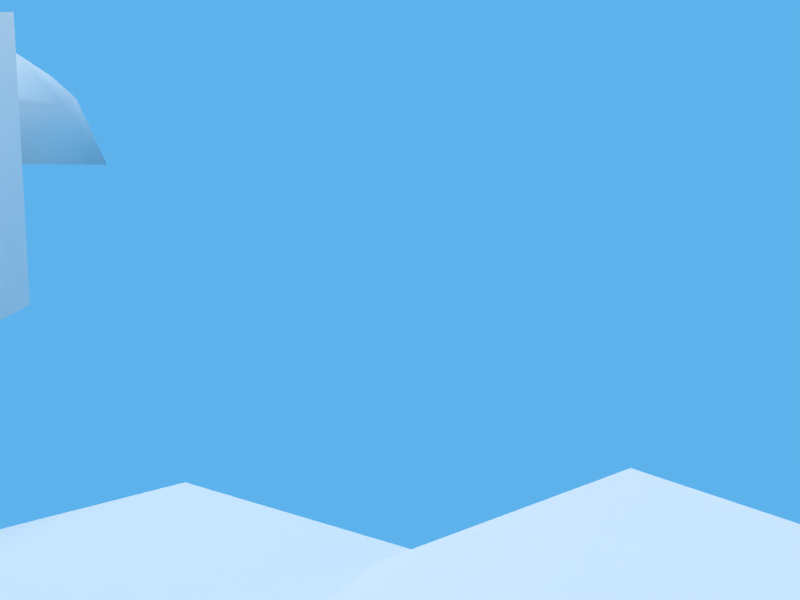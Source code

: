 # Source: wilderness.blend  (saved by Blender 2.68.0; exported with 4.5.12 LTS)
import bpy
from mathutils import Matrix  # noqa: F401  (used for matrix-valued properties, if any)

bpy.ops.wm.read_factory_settings(use_empty=True)
scene = bpy.context.scene
scene.name = 'Mockup'

# ---- collections
col_collection_1 = bpy.data.collections.new('Collection 1'); scene.collection.children.link(col_collection_1)
col_boulder0 = bpy.data.collections.new('Boulder0')  # instanced only; not linked into the scene
col_boulder1 = bpy.data.collections.new('Boulder1')  # instanced only; not linked into the scene
col_bush0 = bpy.data.collections.new('Bush0')  # instanced only; not linked into the scene
col_bush1 = bpy.data.collections.new('Bush1')  # instanced only; not linked into the scene
col_hillock0 = bpy.data.collections.new('Hillock0')  # instanced only; not linked into the scene
col_hillock1 = bpy.data.collections.new('Hillock1')  # instanced only; not linked into the scene
col_lights = bpy.data.collections.new('Lights')  # instanced only; not linked into the scene
col_monolith0 = bpy.data.collections.new('Monolith0')  # instanced only; not linked into the scene
col_monolith1 = bpy.data.collections.new('Monolith1')  # instanced only; not linked into the scene
col_mushroom0 = bpy.data.collections.new('Mushroom0')  # instanced only; not linked into the scene
col_mushroom1 = bpy.data.collections.new('Mushroom1')  # instanced only; not linked into the scene
col_tree0 = bpy.data.collections.new('Tree0')  # instanced only; not linked into the scene
col_tree1 = bpy.data.collections.new('Tree1')  # instanced only; not linked into the scene
col_tree2 = bpy.data.collections.new('Tree2')  # instanced only; not linked into the scene
col_tree3 = bpy.data.collections.new('Tree3')  # instanced only; not linked into the scene

# ---- materials (node trees are filled in below, after node groups)
mat_boulder0 = bpy.data.materials.new('Boulder0')
mat_boulder0.alpha_threshold = 0.0
mat_boulder0.use_transparent_shadow = False
mat_boulder0.roughness = 0.5
mat_boulder0.specular_intensity = 0.0
mat_boulder0.line_color = (0.0, 0.0, 0.0, 1.0)
mat_boulder1 = bpy.data.materials.new('Boulder1')
mat_boulder1.alpha_threshold = 0.0
mat_boulder1.use_transparent_shadow = False
mat_boulder1.roughness = 0.5
mat_boulder1.specular_intensity = 0.0
mat_boulder1.line_color = (0.0, 0.0, 0.0, 1.0)
mat_bush0 = bpy.data.materials.new('Bush0')
mat_bush0.alpha_threshold = 0.0
mat_bush0.use_transparent_shadow = False
mat_bush0.roughness = 0.5
mat_bush0.specular_intensity = 0.0
mat_bush0.line_color = (0.0, 0.0, 0.0, 1.0)
mat_bush1 = bpy.data.materials.new('Bush1')
mat_bush1.alpha_threshold = 0.0
mat_bush1.use_transparent_shadow = False
mat_bush1.roughness = 0.5
mat_bush1.specular_intensity = 0.0
mat_bush1.line_color = (0.0, 0.0, 0.0, 1.0)
mat_hillock0 = bpy.data.materials.new('Hillock0')
mat_hillock0.alpha_threshold = 0.0
mat_hillock0.use_transparent_shadow = False
mat_hillock0.roughness = 0.5
mat_hillock0.specular_intensity = 0.0
mat_hillock0.line_color = (0.0, 0.0, 0.0, 1.0)
mat_hillock1 = bpy.data.materials.new('Hillock1')
mat_hillock1.alpha_threshold = 0.0
mat_hillock1.use_transparent_shadow = False
mat_hillock1.roughness = 0.5
mat_hillock1.specular_intensity = 0.0
mat_hillock1.line_color = (0.0, 0.0, 0.0, 1.0)
mat_monolith0 = bpy.data.materials.new('Monolith0')
mat_monolith0.alpha_threshold = 0.0
mat_monolith0.use_transparent_shadow = False
mat_monolith0.roughness = 0.5
mat_monolith0.specular_intensity = 0.0
mat_monolith0.line_color = (0.0, 0.0, 0.0, 1.0)
mat_monolith1 = bpy.data.materials.new('Monolith1')
mat_monolith1.alpha_threshold = 0.0
mat_monolith1.use_transparent_shadow = False
mat_monolith1.roughness = 0.5
mat_monolith1.specular_intensity = 0.0
mat_monolith1.line_color = (0.0, 0.0, 0.0, 1.0)
mat_mushroom0 = bpy.data.materials.new('Mushroom0')
mat_mushroom0.alpha_threshold = 0.0
mat_mushroom0.use_transparent_shadow = False
mat_mushroom0.roughness = 0.5
mat_mushroom0.specular_intensity = 0.0
mat_mushroom0.line_color = (0.0, 0.0, 0.0, 1.0)
mat_mushroom1 = bpy.data.materials.new('Mushroom1')
mat_mushroom1.alpha_threshold = 0.0
mat_mushroom1.use_transparent_shadow = False
mat_mushroom1.roughness = 0.5
mat_mushroom1.specular_intensity = 0.0
mat_mushroom1.line_color = (0.0, 0.0, 0.0, 1.0)
mat_tree0 = bpy.data.materials.new('Tree0')
mat_tree0.alpha_threshold = 0.0
mat_tree0.use_transparent_shadow = False
mat_tree0.roughness = 0.5
mat_tree0.specular_intensity = 0.0
mat_tree0.line_color = (0.0, 0.0, 0.0, 1.0)
mat_tree1 = bpy.data.materials.new('Tree1')
mat_tree1.alpha_threshold = 0.0
mat_tree1.use_transparent_shadow = False
mat_tree1.roughness = 0.5
mat_tree1.specular_intensity = 0.0
mat_tree1.line_color = (0.0, 0.0, 0.0, 1.0)
mat_tree2 = bpy.data.materials.new('Tree2')
mat_tree2.alpha_threshold = 0.0
mat_tree2.use_transparent_shadow = False
mat_tree2.roughness = 0.5
mat_tree2.specular_intensity = 0.0
mat_tree2.line_color = (0.0, 0.0, 0.0, 1.0)
mat_tree3 = bpy.data.materials.new('Tree3')
mat_tree3.alpha_threshold = 0.0
mat_tree3.use_transparent_shadow = False
mat_tree3.roughness = 0.5
mat_tree3.specular_intensity = 0.0
mat_tree3.line_color = (0.0, 0.0, 0.0, 1.0)

# ---- material node trees

# ---- world
world_world_001 = bpy.data.worlds.new('World.001'); scene.world = world_world_001
world_world_001.color = (0.11, 0.4455, 0.8412)
world_world_001.use_sun_shadow = False
world_world_001.sun_shadow_jitter_overblur = 0.0
world_world_001.cycles.sampling_method = 'MANUAL'
world_world_001.cycles.sample_map_resolution = 256

# ---- lights
light_hemi_001 = bpy.data.lights.new('Hemi.001', 'SUN')
light_hemi_001.color = (0.1636, 0.1525, 0.01701)
light_hemi_001.transmission_factor = 0.0
light_hemi_001.angle = 1.571
light_hemi_001.energy = 0.25
light_hemi_001.shadow_buffer_clip_start = 0.5
light_hemi_001.shadow_soft_size = 1.0
light_hemi_001.shadow_cascade_max_distance = 1000.0
light_hemi_001.cycles.use_multiple_importance_sampling = False
light_hemi = bpy.data.lights.new('Hemi', 'SUN')
light_hemi.color = (0.5089, 0.7162, 1.0)
light_hemi.transmission_factor = 0.0
light_hemi.angle = 1.571
light_hemi.energy = 0.25
light_hemi.shadow_buffer_clip_start = 0.5
light_hemi.shadow_soft_size = 1.0
light_hemi.shadow_cascade_max_distance = 1000.0
light_hemi.cycles.use_multiple_importance_sampling = False
light_sun = bpy.data.lights.new('Sun', 'SUN')
light_sun.color = (1.0, 0.8785, 0.6585)
light_sun.transmission_factor = 0.0
light_sun.cutoff_distance = 60.0
light_sun.angle = 1.571
light_sun.energy = 2.0
light_sun.shadow_buffer_clip_start = 0.5
light_sun.shadow_soft_size = 1.0
light_sun.shadow_cascade_max_distance = 1000.0
light_sun.cycles.use_multiple_importance_sampling = False

# ---- meshes
me_boulder0 = bpy.data.meshes.new('Boulder0')
me_boulder0.from_pydata([(1.0, 1.0, 0.0), (1.0, -1.0, 0.0), (-1.278, -1.739, -0.04967), (-1.451, 1.066, -0.02343), (-0.04732, 2.393, 2.423), (1.101, -1.7, 1.246), (-0.8678, -1.585, 1.292), (-1.434, 0.8944, 2.711), (1.912, 1.205, 2.174), (-2.26, 1.154, 1.084), (1.117, 2.354, 1.504)], [], [(0, 1, 2), (7, 6, 5), (10, 4, 8), (1, 5, 2), (3, 2, 9), (7, 4, 9), (3, 0, 2), (7, 5, 8), (0, 10, 8), (0, 8, 1), (4, 7, 8), (5, 6, 2), (2, 6, 9), (6, 7, 9), (9, 4, 10), (3, 9, 10), (10, 0, 3), (8, 5, 1)])
me_boulder0.polygons.foreach_set('use_smooth', [True] * 18)
_uv = me_boulder0.uv_layers.new(name='UVMap')
_uv.uv.foreach_set('vector', [0.9828, 0.2408, 0.7924, 0.3597, 0.5866, 0.1865, 0.243, 0.5086, 0.5157, 0.3283, 0.6809, 0.4757, 0.3323, 0.799, 0.3056, 0.6996, 0.5071, 0.7845, 0.7924, 0.3597, 0.6809, 0.4757, 0.5866, 0.1865, 0.1907, 0.162, 0.5061, 0.1701, 0.1702, 0.315, 0.243, 0.5086, 0.3056, 0.6996, 0.01794, 0.6489, 0.8436, 0.003462, 0.9828, 0.2408, 0.5866, 0.1865, 0.243, 0.5086, 0.6809, 0.4757, 0.5071, 0.7845, 0.2823, 0.9858, 0.3323, 0.799, 0.5071, 0.7845, 0.7723, 0.8002, 0.5071, 0.7845, 0.805, 0.5781, 0.3056, 0.6996, 0.243, 0.5086, 0.5071, 0.7845, 0.6809, 0.4757, 0.5157, 0.3283, 0.5866, 0.1865, 0.5061, 0.1701, 0.5157, 0.3283, 0.1702, 0.315, 0.5157, 0.3283, 0.243, 0.5086, 0.1702, 0.315, 0.01794, 0.6489, 0.3056, 0.6996, 0.3323, 0.799, 0.02344, 0.8231, 0.01794, 0.6489, 0.3323, 0.799, 0.3323, 0.799, 0.2823, 0.9858, 0.02344, 0.8231, 0.5071, 0.7845, 0.6809, 0.4757, 0.805, 0.5781])
me_boulder0.materials.append(mat_boulder0)
me_boulder0.use_remesh_preserve_volume = False
me_boulder0.use_remesh_preserve_attributes = False
me_boulder0.use_mirror_vertex_groups = False
me_boulder0.update()
me_boulder1 = bpy.data.meshes.new('Boulder1')
me_boulder1.from_pydata([(-1.181, -1.882, -0.08321), (-1.334, 1.187, -0.08039), (1.455, 1.25, -0.2055), (1.394, -1.356, -0.03727), (-1.01, -1.088, 1.085), (-1.535, 0.6167, 1.496), (0.6854, 0.9193, 0.9387), (1.173, -0.993, 0.9163), (-1.516, -0.04354, 1.267), (-0.2834, 0.9417, 1.243), (1.206, 0.2434, 0.8699), (0.06696, -1.442, 1.104), (-0.558, 0.07057, 1.672), (0.08114, -2.589, 0.08214)], [], [(4, 8, 0), (5, 9, 1), (6, 10, 2), (3, 7, 13), (1, 2, 3), (12, 9, 5), (11, 12, 4), (7, 10, 11), (9, 12, 6), (8, 5, 1), (9, 6, 1), (6, 2, 1), (12, 10, 6), (10, 7, 3), (11, 4, 0), (7, 11, 13), (11, 0, 13), (0, 1, 3), (13, 0, 3), (8, 12, 5), (12, 8, 4), (10, 12, 11), (8, 1, 0), (10, 3, 2)])
me_boulder1.polygons.foreach_set('use_smooth', [True] * 24)
_uv = me_boulder1.uv_layers.new(name='UVMap')
_uv.uv.foreach_set('vector', [0.4002, 0.5367, 0.5177, 0.4394, 0.4232, 0.7317, 0.5593, 0.3566, 0.4325, 0.2541, 0.607, 0.1347, 0.3202, 0.1901, 0.2252, 0.2446, 0.1846, 0.05726, 0.03209, 0.4482, 0.1529, 0.3823, 0.1413, 0.6596, 0.7603, 0.4766, 0.9843, 0.7888, 0.6824, 0.9838, 0.4187, 0.3672, 0.4325, 0.2541, 0.5593, 0.3566, 0.2572, 0.4973, 0.4187, 0.3672, 0.4002, 0.5367, 0.1529, 0.3823, 0.2252, 0.2446, 0.2572, 0.4973, 0.4325, 0.2541, 0.4187, 0.3672, 0.3202, 0.1901, 0.5177, 0.4394, 0.5593, 0.3566, 0.7603, 0.4766, 0.4325, 0.2541, 0.3202, 0.1901, 0.607, 0.1347, 0.3202, 0.1901, 0.2692, 0.01547, 0.607, 0.1347, 0.4187, 0.3672, 0.2252, 0.2446, 0.3202, 0.1901, 0.2252, 0.2446, 0.1529, 0.3823, 0.01632, 0.354, 0.2572, 0.4973, 0.4002, 0.5367, 0.3318, 0.7178, 0.1529, 0.3823, 0.2572, 0.4973, 0.1413, 0.6596, 0.2572, 0.4973, 0.3318, 0.7178, 0.1413, 0.6596, 0.4232, 0.7317, 0.7603, 0.4766, 0.6824, 0.9838, 0.4396, 0.9313, 0.4232, 0.7317, 0.6824, 0.9838, 0.5177, 0.4394, 0.4187, 0.3672, 0.5593, 0.3566, 0.4187, 0.3672, 0.5177, 0.4394, 0.4002, 0.5367, 0.2252, 0.2446, 0.4187, 0.3672, 0.2572, 0.4973, 0.5177, 0.4394, 0.7603, 0.4766, 0.4232, 0.7317, 0.2252, 0.2446, 0.01632, 0.354, 0.1846, 0.05726])
me_boulder1.materials.append(mat_boulder1)
me_boulder1.use_remesh_preserve_volume = False
me_boulder1.use_remesh_preserve_attributes = False
me_boulder1.use_mirror_vertex_groups = False
me_boulder1.update()
me_bush0 = bpy.data.meshes.new('Bush0')
me_bush0.from_pydata([(-0.0324, -1.055, -0.01818), (-1.002, 0.0, -0.001561), (1.002, 0.0, -0.001561), (0.0002553, 0.9509, -0.0715), (0.0, -1.002, 2.002), (-0.9453, 0.03734, 2.032), (1.054, -0.03619, 1.93), (0.0, 1.002, 2.002), (-1.45, 0.06538, 1.244), (0.0, 1.416, 1.244), (1.474, -0.02672, 1.295), (-0.04989, -1.418, 1.331), (0.03272, 0.07257, 2.29), (-0.975, 1.062, 1.215), (0.9516, -1.086, 1.225), (-1.062, -0.9838, 1.269), (1.002, 1.002, 1.244)], [], [(13, 8, 5), (14, 10, 6), (15, 8, 1), (16, 9, 7), (9, 13, 7), (11, 14, 4), (11, 15, 0), (10, 16, 6), (2, 0, 1), (14, 6, 4), (0, 2, 14), (2, 3, 16), (2, 1, 3), (6, 12, 4), (16, 7, 6), (4, 12, 5), (4, 5, 15), (9, 3, 13), (1, 8, 13), (6, 7, 12), (11, 0, 14), (2, 10, 14), (3, 1, 13), (11, 4, 15), (5, 8, 15), (10, 2, 16), (3, 9, 16), (7, 5, 12), (13, 5, 7), (0, 15, 1)])
me_bush0.polygons.foreach_set('use_smooth', [True] * 30)
_uv = me_bush0.uv_layers.new(name='UVMap')
_uv.uv.foreach_set('vector', [0.3963, 0.5581, 0.3069, 0.6436, 0.2073, 0.5399, 0.7551, 0.1946, 0.6503, 0.2895, 0.5667, 0.2054, 0.21, 0.7332, 0.3069, 0.6436, 0.4427, 0.7839, 0.5636, 0.3849, 0.4756, 0.4713, 0.3804, 0.3769, 0.4756, 0.4713, 0.3963, 0.5581, 0.3804, 0.3769, 0.8464, 0.06785, 0.7551, 0.1946, 0.7178, 0.01459, 0.07742, 0.8274, 0.21, 0.7332, 0.2712, 0.9706, 0.6503, 0.2895, 0.5636, 0.3849, 0.5667, 0.2054, 0.7977, 0.7838, 0.6145, 0.9708, 0.4427, 0.7839, 0.7551, 0.1946, 0.5667, 0.2054, 0.7178, 0.01459, 0.9803, 0.2642, 0.7881, 0.437, 0.7551, 0.1946, 0.7881, 0.437, 0.6202, 0.6149, 0.5636, 0.3849, 0.7977, 0.7838, 0.4427, 0.7839, 0.6202, 0.6149, 0.2051, 0.1866, 0.2163, 0.3695, 0.02905, 0.3678, 0.5636, 0.3849, 0.3804, 0.3769, 0.5667, 0.2054, 0.02905, 0.3678, 0.2163, 0.3695, 0.2073, 0.5399, 0.01929, 0.6983, 0.2073, 0.5399, 0.21, 0.7332, 0.4756, 0.4713, 0.6202, 0.6149, 0.3963, 0.5581, 0.4427, 0.7839, 0.3069, 0.6436, 0.3963, 0.5581, 0.2051, 0.1866, 0.3804, 0.3769, 0.2163, 0.3695, 0.8464, 0.06785, 0.9803, 0.2642, 0.7551, 0.1946, 0.7881, 0.437, 0.6503, 0.2895, 0.7551, 0.1946, 0.6202, 0.6149, 0.4427, 0.7839, 0.3963, 0.5581, 0.07742, 0.8274, 0.01929, 0.6983, 0.21, 0.7332, 0.2073, 0.5399, 0.3069, 0.6436, 0.21, 0.7332, 0.6503, 0.2895, 0.7881, 0.437, 0.5636, 0.3849, 0.6202, 0.6149, 0.4756, 0.4713, 0.5636, 0.3849, 0.3804, 0.3769, 0.2073, 0.5399, 0.2163, 0.3695, 0.3963, 0.5581, 0.2073, 0.5399, 0.3804, 0.3769, 0.2712, 0.9706, 0.21, 0.7332, 0.4427, 0.7839])
me_bush0.materials.append(mat_bush0)
me_bush0.use_remesh_preserve_volume = False
me_bush0.use_remesh_preserve_attributes = False
me_bush0.use_mirror_vertex_groups = False
me_bush0.update()
me_bush1 = bpy.data.meshes.new('Bush1')
me_bush1.from_pydata([(4.062e-09, 0.7956, -0.1331), (-0.689, 0.3978, 0.0), (-0.689, -0.3978, -0.1331), (7.361e-08, -0.7956, 0.0), (0.689, -0.3978, -0.1331), (0.689, 0.3978, 0.0), (0.5815, 1.007, 0.814), (-0.5815, 1.007, 0.814), (-1.163, 0.0, 0.814), (-0.5815, -1.007, 0.814), (0.5815, -1.007, 0.814), (1.163, -5.96e-08, 0.814), (0.8749, 0.5051, 2.098), (-3.322e-08, 1.01, 2.098), (-0.8749, 0.5051, 2.098), (-0.8749, -0.5051, 2.098), (9.623e-08, -1.01, 2.098), (0.8749, -0.5051, 2.098), (0.4301, 2.756e-08, 3.238), (0.2151, 0.3725, 3.053), (-0.2151, 0.3725, 3.238), (-0.4301, 0.0, 3.053), (-0.2151, -0.3725, 3.238), (0.2151, -0.3725, 3.053)], [], [(2, 0, 4), (3, 2, 4), (1, 0, 2), (5, 4, 0), (11, 6, 12), (15, 14, 8), (16, 15, 9), (13, 12, 6), (9, 8, 2), (5, 0, 6), (8, 7, 1), (11, 10, 4), (7, 6, 0), (10, 9, 3), (23, 22, 16), (20, 19, 13), (17, 12, 18), (21, 20, 14), (14, 13, 7), (17, 16, 10), (20, 22, 18), (21, 22, 20), (19, 20, 18), (23, 18, 22), (19, 18, 12), (22, 21, 15), (17, 11, 12), (9, 15, 8), (10, 16, 9), (7, 13, 6), (3, 9, 2), (11, 5, 6), (2, 8, 1), (5, 11, 4), (1, 7, 0), (4, 10, 3), (17, 23, 16), (14, 20, 13), (23, 17, 18), (15, 21, 14), (8, 14, 7), (11, 17, 10), (13, 19, 12), (16, 22, 15)])
me_bush1.polygons.foreach_set('use_smooth', [True] * 44)
_uv = me_bush1.uv_layers.new(name='UVMap')
_uv.uv.foreach_set('vector', [0.6775, 0.2174, 0.4245, 0.2437, 0.5283, 0.01144, 0.6656, 0.069, 0.6775, 0.2174, 0.5283, 0.01144, 0.5578, 0.293, 0.4245, 0.2437, 0.6775, 0.2174, 0.4057, 0.09597, 0.5283, 0.01144, 0.4245, 0.2437, 0.2093, 0.4569, 0.3654, 0.4228, 0.3432, 0.6046, 0.7003, 0.5422, 0.5841, 0.5409, 0.6351, 0.3928, 0.8341, 0.5685, 0.7003, 0.5422, 0.7792, 0.3815, 0.4624, 0.5609, 0.3432, 0.6046, 0.3654, 0.4228, 0.7792, 0.3815, 0.6351, 0.3928, 0.6775, 0.2174, 0.2657, 0.2878, 0.4245, 0.2437, 0.3654, 0.4228, 0.6351, 0.3928, 0.5032, 0.4055, 0.5578, 0.293, 0.2093, 0.4569, 0.01298, 0.4956, 0.1036, 0.2906, 0.5032, 0.4055, 0.3654, 0.4228, 0.4245, 0.2437, 0.9748, 0.3766, 0.7792, 0.3815, 0.8415, 0.2207, 0.7924, 0.762, 0.7034, 0.7539, 0.8341, 0.5685, 0.5541, 0.7166, 0.483, 0.7375, 0.4624, 0.5609, 0.1973, 0.6954, 0.3432, 0.6046, 0.4301, 0.8085, 0.6278, 0.7109, 0.5541, 0.7166, 0.5841, 0.5409, 0.5841, 0.5409, 0.4624, 0.5609, 0.5032, 0.4055, 0.987, 0.6459, 0.8341, 0.5685, 0.9748, 0.3766, 0.5541, 0.7166, 0.6456, 0.8008, 0.4984, 0.828, 0.6278, 0.7109, 0.6456, 0.8008, 0.5541, 0.7166, 0.483, 0.7375, 0.5541, 0.7166, 0.4984, 0.828, 0.5823, 0.8704, 0.4984, 0.828, 0.6456, 0.8008, 0.483, 0.7375, 0.4301, 0.8085, 0.3432, 0.6046, 0.7034, 0.7539, 0.6278, 0.7109, 0.7003, 0.5422, 0.1973, 0.6954, 0.2093, 0.4569, 0.3432, 0.6046, 0.7792, 0.3815, 0.7003, 0.5422, 0.6351, 0.3928, 0.9748, 0.3766, 0.8341, 0.5685, 0.7792, 0.3815, 0.5032, 0.4055, 0.4624, 0.5609, 0.3654, 0.4228, 0.8415, 0.2207, 0.7792, 0.3815, 0.6775, 0.2174, 0.2093, 0.4569, 0.2657, 0.2878, 0.3654, 0.4228, 0.6775, 0.2174, 0.6351, 0.3928, 0.5578, 0.293, 0.2657, 0.2878, 0.2093, 0.4569, 0.1036, 0.2906, 0.5578, 0.293, 0.5032, 0.4055, 0.4245, 0.2437, 0.987, 0.1499, 0.9748, 0.3766, 0.8415, 0.2207, 0.987, 0.6459, 0.7924, 0.762, 0.8341, 0.5685, 0.5841, 0.5409, 0.5541, 0.7166, 0.4624, 0.5609, 0.3549, 0.8608, 0.1973, 0.6954, 0.4301, 0.8085, 0.7003, 0.5422, 0.6278, 0.7109, 0.5841, 0.5409, 0.6351, 0.3928, 0.5841, 0.5409, 0.5032, 0.4055, 0.2093, 0.4569, 0.1973, 0.6954, 0.01298, 0.4956, 0.4624, 0.5609, 0.483, 0.7375, 0.3432, 0.6046, 0.8341, 0.5685, 0.7034, 0.7539, 0.7003, 0.5422])
me_bush1.materials.append(mat_bush1)
me_bush1.use_remesh_preserve_volume = False
me_bush1.use_remesh_preserve_attributes = False
me_bush1.use_mirror_vertex_groups = False
me_bush1.update()
me_hillock0 = bpy.data.meshes.new('Hillock0')
me_hillock0.from_pydata([(-5.748, 6.121, -0.3444), (5.961, 6.395, 0.1734), (-6.198, -6.384, -0.3587), (6.135, -6.501, -0.1652), (-0.193, 7.791, -0.1088), (0.007472, -7.722, -0.4071), (7.603, 0.00261, -0.01965), (-8.252, 0.00556, -0.1169), (-4.111, 0.0378, 2.96), (0.2146, 3.957, 4.095), (0.09916, -3.786, 3.682), (3.963, 0.07714, 3.682)], [], [(9, 1, 4), (11, 9, 10), (5, 3, 10), (0, 9, 4), (2, 5, 10), (11, 6, 1), (9, 11, 1), (3, 6, 11), (10, 3, 11), (7, 8, 0), (8, 9, 0), (7, 2, 8), (2, 10, 8), (9, 8, 10)])
me_hillock0.polygons.foreach_set('use_smooth', [True] * 14)
_uv = me_hillock0.uv_layers.new(name='UVMap')
_uv.uv.foreach_set('vector', [0.5711, 0.6965, 0.9693, 0.7755, 0.6353, 0.988, 0.7039, 0.4532, 0.5711, 0.6965, 0.4487, 0.3218, 0.3576, 0.03138, 0.7506, 0.01204, 0.4487, 0.3218, 0.2702, 0.9864, 0.5711, 0.6965, 0.6353, 0.988, 0.01776, 0.2406, 0.3576, 0.03138, 0.4487, 0.3218, 0.7039, 0.4532, 0.9693, 0.3654, 0.9693, 0.7755, 0.5711, 0.6965, 0.7039, 0.4532, 0.9693, 0.7755, 0.7506, 0.01204, 0.9693, 0.3654, 0.7039, 0.4532, 0.4487, 0.3218, 0.7506, 0.01204, 0.7039, 0.4532, 0.01182, 0.6619, 0.2823, 0.5807, 0.2702, 0.9864, 0.2823, 0.5807, 0.5711, 0.6965, 0.2702, 0.9864, 0.01182, 0.6619, 0.01776, 0.2406, 0.2823, 0.5807, 0.01776, 0.2406, 0.4487, 0.3218, 0.2823, 0.5807, 0.5711, 0.6965, 0.2823, 0.5807, 0.4487, 0.3218])
me_hillock0.materials.append(mat_hillock0)
me_hillock0.use_remesh_preserve_volume = False
me_hillock0.use_remesh_preserve_attributes = False
me_hillock0.use_mirror_vertex_groups = False
me_hillock0.update()
me_hillock1 = bpy.data.meshes.new('Hillock1')
me_hillock1.from_pydata([(-4.158, 4.112, -0.07674), (3.76, 4.127, 0.01153), (-4.213, -4.15, -0.2536), (3.917, -4.231, -0.1431), (-0.5527, 5.285, 0.01238), (-0.4676, -5.467, -0.2347), (5.142, 0.2748, -0.2025), (-5.671, 0.01176, -0.2857), (-5.2, 0.12, 2.647), (-3.199, 4.205, 3.03), (-2.239, -5.152, 2.534), (1.368, -0.1047, 2.02)], [], [(9, 1, 4), (11, 9, 10), (5, 3, 10), (0, 9, 4), (2, 5, 10), (11, 6, 1), (9, 11, 1), (3, 6, 11), (10, 3, 11), (7, 8, 0), (8, 9, 0), (7, 2, 8), (2, 10, 8), (9, 8, 10)])
me_hillock1.polygons.foreach_set('use_smooth', [True] * 14)
_uv = me_hillock1.uv_layers.new(name='UVMap')
_uv.uv.foreach_set('vector', [0.2195, 0.6332, 0.6663, 0.9856, 0.2728, 0.8939, 0.6206, 0.5232, 0.2195, 0.6332, 0.4601, 0.147, 0.6047, 0.01442, 0.9616, 0.2112, 0.4601, 0.147, 0.01407, 0.6669, 0.2195, 0.6332, 0.2728, 0.8939, 0.2709, 0.01959, 0.6047, 0.01442, 0.4601, 0.147, 0.6206, 0.5232, 0.9616, 0.6857, 0.6663, 0.9856, 0.2195, 0.6332, 0.6206, 0.5232, 0.6663, 0.9856, 0.9616, 0.2112, 0.9616, 0.6857, 0.6206, 0.5232, 0.4601, 0.147, 0.9616, 0.2112, 0.6206, 0.5232, 0.03044, 0.2994, 0.1742, 0.367, 0.01407, 0.6669, 0.1742, 0.367, 0.2195, 0.6332, 0.01407, 0.6669, 0.03044, 0.2994, 0.2709, 0.01959, 0.1742, 0.367, 0.2709, 0.01959, 0.4601, 0.147, 0.1742, 0.367, 0.2195, 0.6332, 0.1742, 0.367, 0.4601, 0.147])
me_hillock1.materials.append(mat_hillock1)
me_hillock1.use_remesh_preserve_volume = False
me_hillock1.use_remesh_preserve_attributes = False
me_hillock1.use_mirror_vertex_groups = False
me_hillock1.update()
me_monolith0 = bpy.data.meshes.new('Monolith0')
me_monolith0.from_pydata([(-0.9763, -0.9014, -0.1405), (-0.5536, 0.8624, -0.03479), (0.9784, 0.8621, -0.4067), (0.9911, -0.9753, -0.2007), (-0.3067, -0.381, 3.241), (-0.4408, 0.9252, 3.261), (1.159, 0.9103, 3.126), (0.8693, -0.4326, 3.241), (-0.4081, -0.7295, 1.816), (1.198, -0.8502, 0.8775), (1.117, 1.019, 0.4331), (-0.6716, 0.7521, 2.684)], [], [(8, 1, 0), (10, 11, 6), (2, 9, 3), (3, 8, 0), (0, 1, 3), (7, 6, 5), (8, 11, 1), (4, 5, 11), (8, 4, 11), (1, 10, 2), (1, 11, 10), (2, 10, 9), (7, 9, 6), (9, 10, 6), (7, 4, 8), (9, 7, 8), (3, 9, 8), (1, 2, 3), (4, 7, 5), (11, 5, 6)])
me_monolith0.polygons.foreach_set('use_smooth', [True] * 20)
_uv = me_monolith0.uv_layers.new(name='UVMap')
_uv.uv.foreach_set('vector', [0.7426, 0.8909, 0.7609, 0.5414, 0.9657, 0.7015, 0.541, 0.4528, 0.5106, 0.8251, 0.2777, 0.6943, 0.6181, 0.3639, 0.3444, 0.3249, 0.421, 0.2062, 0.421, 0.2062, 0.1095, 0.2879, 0.2205, 0.04523, 0.5937, 0.0, 0.7493, 0.1933, 0.421, 0.2062, 0.1349, 0.5589, 0.2777, 0.6943, 0.08885, 0.8244, 0.7426, 0.8909, 0.5106, 0.8251, 0.7609, 0.5414, 0.5618, 1.0, 0.4314, 0.867, 0.5106, 0.8251, 0.7426, 0.8909, 0.5618, 1.0, 0.5106, 0.8251, 0.7609, 0.5414, 0.541, 0.4528, 0.6181, 0.3639, 0.7609, 0.5414, 0.5106, 0.8251, 0.541, 0.4528, 0.6181, 0.3639, 0.541, 0.4528, 0.3444, 0.3249, 0.1349, 0.5589, 0.3444, 0.3249, 0.2777, 0.6943, 0.3444, 0.3249, 0.541, 0.4528, 0.2777, 0.6943, 0.1349, 0.5589, 0.0, 0.4631, 0.1095, 0.2879, 0.3444, 0.3249, 0.1349, 0.5589, 0.1095, 0.2879, 0.421, 0.2062, 0.3444, 0.3249, 0.1095, 0.2879, 0.7493, 0.1933, 0.6181, 0.3639, 0.421, 0.2062, 0.0, 0.6592, 0.1349, 0.5589, 0.08885, 0.8244, 0.5106, 0.8251, 0.4314, 0.867, 0.2777, 0.6943])
me_monolith0.materials.append(mat_monolith0)
me_monolith0.use_remesh_preserve_volume = False
me_monolith0.use_remesh_preserve_attributes = False
me_monolith0.use_mirror_vertex_groups = False
me_monolith0.update()
me_monolith1 = bpy.data.meshes.new('Monolith1')
me_monolith1.from_pydata([(-0.9699, -0.8341, -0.5519), (-0.4856, 0.884, -0.2282), (1.603, 0.9229, -0.3356), (1.035, -0.9548, -0.2975), (-0.4468, -0.3744, 4.451), (0.05786, 0.6004, 4.443), (1.711, 0.6162, 4.272), (1.023, -0.3999, 4.429), (-1.182, -0.8649, 2.306), (0.9561, -0.8502, 2.046), (1.681, 1.055, 0.9393), (-0.01435, 0.6109, 2.821)], [], [(8, 1, 0), (10, 11, 6), (2, 9, 3), (3, 8, 0), (0, 1, 3), (7, 6, 5), (8, 11, 1), (4, 5, 11), (8, 4, 11), (1, 10, 2), (1, 11, 10), (2, 10, 9), (7, 9, 6), (9, 10, 6), (7, 4, 8), (9, 7, 8), (3, 9, 8), (1, 2, 3), (4, 7, 5), (11, 5, 6)])
me_monolith1.polygons.foreach_set('use_smooth', [True] * 20)
_uv = me_monolith1.uv_layers.new(name='UVMap')
_uv.uv.foreach_set('vector', [0.8695, 0.2255, 0.4929, 0.1838, 0.6097, 0.0, 0.4749, 0.4658, 0.7664, 0.4372, 0.7696, 0.7104, 0.3496, 0.3897, 0.4436, 0.7207, 0.2198, 0.5766, 0.2198, 0.5766, 0.3495, 0.951, 0.07644, 0.7622, 0.0, 0.494, 0.1174, 0.3194, 0.2198, 0.5766, 0.7002, 0.8425, 0.7696, 0.7104, 0.8614, 0.8887, 0.8695, 0.2255, 0.7664, 0.4372, 0.4929, 0.1838, 1.0, 0.4724, 0.9118, 0.5697, 0.7664, 0.4372, 0.8695, 0.2255, 1.0, 0.4724, 0.7664, 0.4372, 0.4929, 0.1838, 0.4749, 0.4658, 0.3496, 0.3897, 0.4929, 0.1838, 0.7664, 0.4372, 0.4749, 0.4658, 0.3496, 0.3897, 0.4749, 0.4658, 0.4436, 0.7207, 0.7002, 0.8425, 0.4436, 0.7207, 0.7696, 0.7104, 0.4436, 0.7207, 0.4749, 0.4658, 0.7696, 0.7104, 0.7002, 0.8425, 0.6206, 0.9976, 0.3495, 0.951, 0.4436, 0.7207, 0.7002, 0.8425, 0.3495, 0.951, 0.2198, 0.5766, 0.4436, 0.7207, 0.3495, 0.951, 0.1174, 0.3194, 0.3496, 0.3897, 0.2198, 0.5766, 0.7862, 0.9976, 0.7002, 0.8425, 0.8614, 0.8887, 0.7664, 0.4372, 0.9118, 0.5697, 0.7696, 0.7104])
me_monolith1.materials.append(mat_monolith1)
me_monolith1.use_remesh_preserve_volume = False
me_monolith1.use_remesh_preserve_attributes = False
me_monolith1.use_mirror_vertex_groups = False
me_monolith1.update()
me_mushroom0 = bpy.data.meshes.new('Mushroom0')
me_mushroom0.from_pydata([(-0.02419, -0.7975, -0.1605), (-0.8481, 0.0195, -0.03935), (0.7226, -0.01155, -0.05678), (0.0139, 0.795, -0.02193), (0.5509, -0.5391, 0.9649), (-0.5231, -0.5391, 1.059), (0.5509, 0.5391, 0.9649), (-0.4562, 0.5193, 1.059), (0.001981, -1.516, 0.9814), (-1.48, 0.03067, 1.246), (1.521, 0.002919, 0.9814), (0.007819, 1.516, 1.17), (1.12, -1.062, 1.604), (-0.9267, -1.062, 1.93), (1.12, 1.062, 1.604), (-0.9064, 1.074, 1.892), (0.005745, -0.1355, 2.059)], [], [(2, 0, 1), (8, 9, 5), (4, 5, 0), (2, 3, 6), (3, 1, 7), (0, 2, 4), (8, 10, 12), (6, 7, 11), (7, 5, 9), (4, 6, 10), (12, 13, 8), (15, 14, 11), (13, 15, 9), (3, 2, 1), (4, 8, 5), (5, 1, 0), (3, 7, 6), (1, 5, 7), (2, 6, 4), (10, 14, 12), (10, 6, 11), (11, 7, 9), (8, 4, 10), (13, 9, 8), (14, 10, 11), (12, 16, 13), (15, 11, 9), (15, 13, 16), (12, 14, 16), (14, 15, 16)])
me_mushroom0.polygons.foreach_set('use_smooth', [True] * 30)
_uv = me_mushroom0.uv_layers.new(name='UVMap')
_uv.uv.foreach_set('vector', [0.5704, 0.6149, 0.7182, 0.6069, 0.7218, 0.7654, 0.2673, 0.6055, 0.3699, 0.4248, 0.3544, 0.539, 0.8827, 0.5464, 0.8792, 0.6929, 0.7182, 0.6069, 0.7491, 0.4621, 0.7637, 0.3169, 0.8961, 0.4005, 0.7379, 0.9222, 0.7218, 0.7654, 0.8787, 0.837, 0.7182, 0.6069, 0.7491, 0.4621, 0.8827, 0.5464, 0.2673, 0.6055, 0.3367, 0.8064, 0.1746, 0.754, 0.6266, 0.546, 0.489, 0.462, 0.6361, 0.3652, 0.489, 0.462, 0.3544, 0.539, 0.3699, 0.4248, 0.3428, 0.6893, 0.4593, 0.8004, 0.3367, 0.8064, 0.1746, 0.754, 0.1823, 0.4409, 0.2673, 0.6055, 0.4442, 0.2781, 0.7829, 0.2067, 0.6361, 0.3652, 0.1823, 0.4409, 0.4442, 0.2781, 0.3699, 0.4248, 0.5643, 0.7608, 0.5704, 0.6149, 0.7218, 0.7654, 0.3428, 0.6893, 0.2673, 0.6055, 0.3544, 0.539, 0.8792, 0.6929, 0.7218, 0.7654, 0.7182, 0.6069, 0.7379, 0.9222, 0.8787, 0.837, 0.8856, 0.9743, 0.7218, 0.7654, 0.8792, 0.6929, 0.8787, 0.837, 0.7491, 0.4621, 0.8961, 0.4005, 0.8827, 0.5464, 0.3367, 0.8064, 0.3897, 0.954, 0.1746, 0.754, 0.3367, 0.8064, 0.4593, 0.8004, 0.6021, 0.9114, 0.6361, 0.3652, 0.489, 0.462, 0.3699, 0.4248, 0.2673, 0.6055, 0.3428, 0.6893, 0.3367, 0.8064, 0.1823, 0.4409, 0.3699, 0.4248, 0.2673, 0.6055, 0.3897, 0.954, 0.3367, 0.8064, 0.6021, 0.9114, 0.02488, 0.1859, 0.2284, 0.2584, 0.1823, 0.4409, 0.4442, 0.2781, 0.6361, 0.3652, 0.3699, 0.4248, 0.4442, 0.2781, 0.1823, 0.4409, 0.2284, 0.2584, 0.02488, 0.1859, 0.2879, 0.02462, 0.2284, 0.2584, 0.2879, 0.02462, 0.4442, 0.2781, 0.2284, 0.2584])
me_mushroom0.materials.append(mat_mushroom0)
me_mushroom0.use_remesh_preserve_volume = False
me_mushroom0.use_remesh_preserve_attributes = False
me_mushroom0.use_mirror_vertex_groups = False
me_mushroom0.update()
me_mushroom1 = bpy.data.meshes.new('Mushroom1')
me_mushroom1.from_pydata([(-0.5433, 0.533, -0.1621), (0.542, 0.5375, -0.04879), (-0.5175, -0.4809, -0.0651), (0.4849, -0.5457, -0.0325), (-0.4494, 0.001078, 1.811), (-0.0234, 0.4271, 1.864), (-0.02175, -0.4266, 1.811), (0.3699, -0.01925, 1.864), (-0.795, 0.8031, 1.807), (0.7958, 0.7689, 2.003), (-0.795, -0.7927, 1.807), (0.7947, -0.7927, 1.947), (-1.031, -0.02342, 2.518), (-0.07074, 0.9365, 2.734), (-0.03423, -1.02, 2.518), (0.9217, -0.07494, 2.709), (-0.1007, 0.06451, 3.218)], [], [(2, 0, 1), (8, 9, 5), (4, 5, 0), (2, 3, 6), (3, 1, 7), (0, 2, 4), (8, 10, 12), (6, 7, 11), (7, 5, 9), (4, 6, 10), (12, 13, 8), (15, 14, 11), (13, 15, 9), (3, 2, 1), (4, 8, 5), (5, 1, 0), (3, 7, 6), (1, 5, 7), (2, 6, 4), (10, 14, 12), (10, 6, 11), (11, 7, 9), (8, 4, 10), (13, 9, 8), (14, 10, 11), (12, 16, 13), (15, 11, 9), (15, 13, 16), (12, 14, 16), (14, 15, 16)])
me_mushroom1.polygons.foreach_set('use_smooth', [True] * 30)
_uv = me_mushroom1.uv_layers.new(name='UVMap')
_uv.uv.foreach_set('vector', [0.382, 0.6416, 0.2575, 0.5583, 0.3508, 0.4278, 0.6186, 0.3326, 0.6497, 0.5432, 0.5722, 0.4157, 0.189, 0.851, 0.104, 0.8251, 0.2575, 0.5583, 0.382, 0.6416, 0.4931, 0.739, 0.2627, 0.9007, 0.4931, 0.739, 0.5898, 0.8657, 0.3139, 0.9666, 0.2575, 0.5583, 0.382, 0.6416, 0.189, 0.851, 0.6186, 0.3326, 0.4914, 0.2434, 0.6296, 0.1749, 0.4291, 0.3149, 0.3564, 0.3731, 0.3349, 0.2727, 0.5084, 0.4912, 0.5722, 0.4157, 0.6497, 0.5432, 0.524, 0.3322, 0.4291, 0.3149, 0.4914, 0.2434, 0.6296, 0.1749, 0.7711, 0.3696, 0.6186, 0.3326, 0.1972, 0.2549, 0.3887, 0.1379, 0.3349, 0.2727, 0.7711, 0.3696, 0.8383, 0.6229, 0.6497, 0.5432, 0.4755, 0.5272, 0.382, 0.6416, 0.3508, 0.4278, 0.524, 0.3322, 0.6186, 0.3326, 0.5722, 0.4157, 0.104, 0.8251, 0.0994, 0.5315, 0.2575, 0.5583, 0.4931, 0.739, 0.3139, 0.9666, 0.2627, 0.9007, 0.0994, 0.5315, 0.104, 0.8251, 0.01729, 0.8137, 0.382, 0.6416, 0.2627, 0.9007, 0.189, 0.851, 0.4914, 0.2434, 0.3887, 0.1379, 0.6296, 0.1749, 0.4914, 0.2434, 0.4291, 0.3149, 0.3349, 0.2727, 0.3349, 0.2727, 0.3564, 0.3731, 0.2247, 0.4509, 0.6186, 0.3326, 0.524, 0.3322, 0.4914, 0.2434, 0.7711, 0.3696, 0.6497, 0.5432, 0.6186, 0.3326, 0.3887, 0.1379, 0.4914, 0.2434, 0.3349, 0.2727, 0.6296, 0.1749, 0.7997, 0.2199, 0.7711, 0.3696, 0.1972, 0.2549, 0.3349, 0.2727, 0.2247, 0.4509, 0.9727, 0.2302, 0.7711, 0.3696, 0.7997, 0.2199, 0.6296, 0.1749, 0.8345, 0.0293, 0.7997, 0.2199, 0.8345, 0.0293, 0.9727, 0.2302, 0.7997, 0.2199])
me_mushroom1.materials.append(mat_mushroom1)
me_mushroom1.use_remesh_preserve_volume = False
me_mushroom1.use_remesh_preserve_attributes = False
me_mushroom1.use_mirror_vertex_groups = False
me_mushroom1.update()
me_tree0 = bpy.data.meshes.new('Tree0')
me_tree0.from_pydata([(-1.733, -1.66, -0.6241), (-1.6, 1.274, -0.2281), (1.512, 1.542, -0.5952), (1.863, -1.048, -0.3576), (-0.6505, -0.9539, 2.135), (-0.4489, 0.9811, 2.112), (0.7879, 0.5821, 1.394), (0.6351, -0.7, 1.704), (-1.227, 0.1036, 2.004), (-0.8252, -0.9769, 1.067), (-0.1099, -1.076, 0.08464), (0.9834, -0.6196, 0.7242), (0.8726, -0.1873, 0.02876), (0.0, 1.0, 0.0), (-1.209, -0.06598, 0.03831), (-0.5681, 0.9874, 0.978)], [], [(4, 8, 9), (5, 6, 15), (6, 7, 11), (11, 10, 3), (12, 13, 2), (6, 5, 8), (14, 8, 15), (14, 0, 9), (8, 14, 9), (6, 2, 13), (2, 6, 12), (6, 11, 12), (11, 3, 12), (10, 9, 0), (11, 9, 10), (7, 4, 9), (11, 7, 9), (10, 12, 3), (10, 13, 12), (0, 14, 10), (7, 6, 8), (4, 7, 8), (13, 10, 14), (1, 13, 14), (13, 1, 15), (6, 13, 15), (15, 1, 14), (8, 5, 15)])
me_tree0.polygons.foreach_set('use_smooth', [True] * 28)
_uv = me_tree0.uv_layers.new(name='UVMap')
_uv.uv.foreach_set('vector', [0.6037, 0.7205, 0.4958, 0.6867, 0.6283, 0.5919, 0.4029, 0.7444, 0.2488, 0.7687, 0.3453, 0.6213, 0.2488, 0.7687, 0.2795, 0.9084, 0.168, 0.8947, 0.833, 0.6816, 0.776, 0.5536, 0.974, 0.6252, 0.4413, 0.1452, 0.3273, 0.269, 0.2229, 0.1035, 0.4494, 0.8883, 0.4029, 0.7444, 0.4958, 0.6867, 0.4834, 0.4262, 0.4958, 0.6867, 0.3453, 0.6213, 0.4834, 0.4262, 0.7187, 0.3549, 0.6283, 0.5919, 0.4958, 0.6867, 0.4834, 0.4262, 0.6283, 0.5919, 0.2488, 0.7687, 0.03289, 0.642, 0.2112, 0.5945, 0.03289, 0.642, 0.2488, 0.7687, 0.09643, 0.8418, 0.2488, 0.7687, 0.168, 0.8947, 0.09643, 0.8418, 0.168, 0.8947, 0.03289, 0.9747, 0.09643, 0.8418, 0.776, 0.5536, 0.6283, 0.5919, 0.7187, 0.3549, 0.833, 0.6816, 0.6283, 0.5919, 0.776, 0.5536, 0.7472, 0.7455, 0.6037, 0.7205, 0.6283, 0.5919, 0.833, 0.6816, 0.7472, 0.7455, 0.6283, 0.5919, 0.5626, 0.236, 0.4413, 0.1452, 0.5183, 0.009322, 0.5626, 0.236, 0.3273, 0.269, 0.4413, 0.1452, 0.7187, 0.3549, 0.4834, 0.4262, 0.5626, 0.236, 0.587, 0.8603, 0.4494, 0.8883, 0.4958, 0.6867, 0.6037, 0.7205, 0.587, 0.8603, 0.4958, 0.6867, 0.3273, 0.269, 0.5626, 0.236, 0.4834, 0.4262, 0.2865, 0.4349, 0.3273, 0.269, 0.4834, 0.4262, 0.2112, 0.5945, 0.2865, 0.4349, 0.3453, 0.6213, 0.2488, 0.7687, 0.2112, 0.5945, 0.3453, 0.6213, 0.3453, 0.6213, 0.2865, 0.4349, 0.4834, 0.4262, 0.4958, 0.6867, 0.4029, 0.7444, 0.3453, 0.6213])
me_tree0.materials.append(mat_tree0)
me_tree0.use_remesh_preserve_volume = False
me_tree0.use_remesh_preserve_attributes = False
me_tree0.use_mirror_vertex_groups = False
me_tree0.update()
me_tree1 = bpy.data.meshes.new('Tree1')
me_tree1.from_pydata([(-1.661, -1.589, -0.5705), (-1.829, 1.661, -0.4514), (1.878, 1.735, -0.3659), (1.857, -1.553, -0.1984), (-0.7775, -1.086, 1.504), (-0.9244, 0.6953, 1.333), (0.7234, 0.5309, 1.294), (0.6525, -0.9473, 1.875), (0.0, -1.0, 0.0), (-1.0, 0.0, 0.0), (-0.2852, 1.35, 1.28e-07), (1.0, 0.0, 0.0), (-1.076, -1.044, 3.491), (-1.192, 0.0002651, 3.088), (0.2165, 0.2711, 2.817), (-0.0143, -1.323, 3.762), (-0.6056, -0.7591, 5.804), (-0.4479, -0.05021, 5.829), (1.307, 0.2906, 2.591), (0.2021, -0.5198, 5.68), (-0.1087, -0.9687, 4.374), (0.1343, -0.391, 4.408), (0.1093, -0.6439, 3.751), (1.448, -1.377, 5.125), (1.534, -1.114, 5.176), (1.65, -1.234, 4.907), (-0.7165, -0.3688, 5.222), (-0.3832, -0.8707, 5.046), (-0.6658, -0.5164, 4.536), (-1.652, -1.32, 5.89), (-1.474, -1.586, 5.824), (-1.721, -1.509, 5.564), (-0.1004, -0.03756, 3.507), (-0.6983, -0.1118, 3.331), (-0.2808, 0.1137, 2.81), (-0.464, 2.178, 4.164), (-0.7817, 2.138, 4.098), (-0.6026, 2.324, 3.838), (-0.1093, -0.2621, 5.466), (-0.6018, -0.2267, 5.313), (-0.2579, 0.01786, 4.989), (-0.4088, 0.7417, 6.889), (-0.6705, 0.7466, 6.826), (-0.5229, 0.9966, 6.743)], [], [(5, 1, 9), (6, 2, 10), (7, 3, 11), (4, 0, 8), (0, 9, 8), (15, 12, 4), (16, 17, 13), (14, 15, 7), (12, 13, 4), (13, 14, 5), (5, 14, 6), (18, 14, 7), (19, 16, 15), (4, 5, 9), (0, 4, 9), (5, 6, 10), (1, 5, 10), (6, 7, 11), (2, 6, 11), (7, 4, 8), (3, 7, 8), (9, 1, 10), (11, 10, 2), (3, 8, 11), (8, 9, 10), (11, 8, 10), (7, 15, 4), (12, 16, 13), (6, 18, 7), (13, 5, 4), (14, 18, 6), (16, 19, 17), (13, 17, 14), (19, 15, 14), (16, 12, 15), (17, 19, 14), (23, 25, 24), (23, 24, 21, 20), (25, 23, 20, 22), (22, 21, 24, 25), (29, 31, 30), (29, 30, 27, 26), (31, 29, 26, 28), (28, 27, 30, 31), (35, 37, 36), (35, 36, 33, 32), (37, 35, 32, 34), (34, 33, 36, 37), (41, 43, 42), (41, 42, 39, 38), (43, 41, 38, 40), (40, 39, 42, 43)])
me_tree1.polygons.foreach_set('use_smooth', [True] * 52)
_uv = me_tree1.uv_layers.new(name='UVMap')
_uv.uv.foreach_set('vector', [0.4297, 0.4885, 0.22, 0.4674, 0.3541, 0.3236, 0.4159, 0.6493, 0.2537, 0.7427, 0.2935, 0.5701, 0.7312, 0.3183, 0.7201, 0.1037, 0.8377, 0.166, 0.5808, 0.3553, 0.4648, 0.1719, 0.6047, 0.1948, 0.4648, 0.1719, 0.3541, 0.3236, 0.3277, 0.1748, 0.7591, 0.4857, 0.6826, 0.5147, 0.5808, 0.3553, 0.7977, 0.6462, 0.7639, 0.6901, 0.604, 0.5467, 0.8549, 0.386, 0.7591, 0.4857, 0.7312, 0.3183, 0.6826, 0.5147, 0.604, 0.5467, 0.5808, 0.3553, 0.604, 0.5467, 0.5387, 0.6359, 0.4297, 0.4885, 0.4297, 0.4885, 0.5387, 0.6359, 0.4159, 0.6493, 0.8287, 0.3301, 0.8549, 0.386, 0.7312, 0.3183, 0.8537, 0.6103, 0.7977, 0.6462, 0.7591, 0.4857, 0.5808, 0.3553, 0.4297, 0.4885, 0.3541, 0.3236, 0.4648, 0.1719, 0.5808, 0.3553, 0.3541, 0.3236, 0.4297, 0.4885, 0.4159, 0.6493, 0.2935, 0.5701, 0.22, 0.4674, 0.4297, 0.4885, 0.2935, 0.5701, 0.8643, 0.2708, 0.7312, 0.3183, 0.8377, 0.166, 0.9855, 0.1397, 0.8643, 0.2708, 0.8377, 0.166, 0.7312, 0.3183, 0.5808, 0.3553, 0.6047, 0.1948, 0.7201, 0.1037, 0.7312, 0.3183, 0.6047, 0.1948, 0.3541, 0.3236, 0.22, 0.4674, 0.1931, 0.3564, 0.1927, 0.1784, 0.1931, 0.3564, 0.01446, 0.241, 0.2353, 0.01351, 0.3277, 0.1748, 0.1927, 0.1784, 0.3277, 0.1748, 0.3541, 0.3236, 0.1931, 0.3564, 0.1927, 0.1784, 0.3277, 0.1748, 0.1931, 0.3564, 0.7312, 0.3183, 0.7591, 0.4857, 0.5808, 0.3553, 0.6826, 0.5147, 0.7977, 0.6462, 0.604, 0.5467, 0.8643, 0.2708, 0.8287, 0.3301, 0.7312, 0.3183, 0.604, 0.5467, 0.4297, 0.4885, 0.5808, 0.3553, 0.8549, 0.386, 0.8287, 0.3301, 0.8643, 0.2708, 0.7977, 0.6462, 0.8243, 0.7055, 0.7639, 0.6901, 0.604, 0.5467, 0.7639, 0.6901, 0.5387, 0.6359, 0.8537, 0.6103, 0.7591, 0.4857, 0.8549, 0.386, 0.7977, 0.6462, 0.6826, 0.5147, 0.7591, 0.4857, 0.7639, 0.6901, 0.7332, 0.7427, 0.5387, 0.6359, 0.413, 0.819, 0.4389, 0.8314, 0.4142, 0.8434, 0.413, 0.819, 0.4142, 0.8434, 0.263, 0.8605, 0.2593, 0.8061, 0.4198, 0.7912, 0.413, 0.819, 0.2593, 0.8061, 0.2518, 0.7427, 0.2518, 0.9206, 0.263, 0.8605, 0.4142, 0.8434, 0.4193, 0.8704, 0.539, 0.8876, 0.5232, 0.9168, 0.5106, 0.8875, 0.539, 0.8876, 0.5106, 0.8875, 0.4965, 0.7564, 0.5509, 0.7586, 0.5719, 0.8922, 0.539, 0.8876, 0.5509, 0.7586, 0.6098, 0.7427, 0.4389, 0.7427, 0.4965, 0.7564, 0.5106, 0.8875, 0.4791, 0.8916, 0.2261, 0.8403, 0.2518, 0.8614, 0.2207, 0.8682, 0.2261, 0.8403, 0.2207, 0.8682, 0.01446, 0.8592, 0.026, 0.806, 0.2375, 0.8091, 0.2261, 0.8403, 0.026, 0.806, 0.03467, 0.7427, 0.01446, 0.9204, 0.01446, 0.8592, 0.2207, 0.8682, 0.2269, 0.8994, 0.7774, 0.7996, 0.8004, 0.8144, 0.7756, 0.8229, 0.7774, 0.7996, 0.7756, 0.8229, 0.6198, 0.8349, 0.6242, 0.7903, 0.783, 0.7728, 0.7774, 0.7996, 0.6242, 0.7903, 0.6098, 0.7427, 0.6098, 0.88, 0.6198, 0.8349, 0.7756, 0.8229, 0.7827, 0.8482])
me_tree1.materials.append(mat_tree1)
me_tree1.use_remesh_preserve_volume = False
me_tree1.use_remesh_preserve_attributes = False
me_tree1.use_mirror_vertex_groups = False
me_tree1.update()
me_tree2 = bpy.data.meshes.new('Tree2')
me_tree2.from_pydata([(-1.167, -1.493, -0.2372), (-1.258, 1.491, -0.3339), (1.273, 1.272, -0.3283), (1.683, -1.342, -0.3217), (-0.04845, -0.6772, 2.966), (-0.4573, 0.5655, 2.515), (0.9321, 0.6518, 2.522), (0.6127, -0.5933, 2.996), (-0.6272, -2.98e-08, 2.51), (-0.8131, 0.7542, 1.358), (-1.0, 0.0, 0.0), (-0.8131, -0.7542, 1.358), (0.275, 0.7851, 2.53), (0.6932, 0.7542, 1.281), (-0.1821, 1.008, -0.1396), (0.7842, 0.02236, 3.037), (0.6932, -0.7542, 1.281), (1.0, 0.0, 0.0), (0.0, -1.0, 0.0), (-1.012, -3.952e-08, 1.368), (-0.05998, 0.953, 1.319), (-0.05998, -0.953, 1.319), (0.0, 0.0, 0.0), (0.3368, 0.3621, 3.216), (1.359, 1.378, 4.381), (0.7841, 1.343, 4.424), (1.271, 0.9289, 4.366), (0.9227, 1.017, 4.524), (0.5845, 2.631, 4.357), (-1.096, 1.245, 4.073), (-0.3949, 0.09171, 3.337), (-1.357, -1.321, 3.992), (-1.226, 0.7962, 4.208), (-1.232, 0.269, 4.27), (-0.661, 0.8247, 4.377), (-0.6385, 0.4356, 4.502), (-0.1529, -0.6215, 4.536), (0.4314, -0.9441, 4.487), (-0.04654, -1.155, 4.539), (0.268, -0.5584, 4.617), (1.288, -1.468, 4.597), (1.868, 2.914, 5.729), (-1.856, 3.081, 5.695), (-1.613, -2.701, 5.351), (2.109, -2.552, 6.128), (0.643, 2.62, 7.448), (-2.176, 2.106, 7.133), (-1.41, -2.011, 6.977), (1.147, -1.892, 7.743), (-3.262, 0.2672, 5.528), (-2.789, 0.2074, 7.439), (3.411, 0.4427, 5.754), (2.417, 0.5895, 4.107), (2.643, 0.3725, 7.124), (-0.2314, 0.155, 8.226)], [], [(9, 1, 19), (20, 13, 14), (21, 11, 18), (22, 14, 17), (10, 0, 19), (4, 8, 11), (8, 5, 9), (9, 20, 14), (5, 12, 20), (12, 6, 13), (4, 21, 16), (16, 21, 18), (18, 22, 17), (0, 10, 18), (10, 1, 14), (48, 53, 54), (12, 23, 25), (39, 23, 36), (25, 24, 12), (15, 6, 26), (23, 15, 26), (31, 40, 43), (16, 3, 17), (37, 7, 15), (28, 41, 52), (49, 42, 29), (35, 33, 30), (32, 5, 33), (23, 35, 30), (13, 2, 14), (50, 46, 49), (0, 11, 19), (28, 29, 42), (12, 34, 23), (11, 0, 18), (14, 2, 17), (43, 44, 47), (8, 19, 11), (19, 8, 9), (1, 9, 14), (9, 5, 20), (20, 12, 13), (1, 10, 19), (4, 7, 37), (39, 37, 15), (3, 16, 18), (4, 11, 21), (3, 18, 17), (10, 22, 18), (22, 10, 14), (38, 36, 30), (23, 27, 25), (23, 30, 36), (24, 6, 12), (6, 24, 26), (27, 23, 26), (40, 29, 52), (8, 30, 5), (7, 4, 16), (34, 35, 23), (7, 16, 15), (5, 32, 12), (6, 15, 13), (17, 2, 13), (30, 8, 4), (5, 30, 33), (16, 13, 15), (32, 34, 12), (13, 16, 17), (38, 4, 37), (4, 38, 30), (23, 39, 15), (47, 48, 54), (41, 42, 45), (51, 41, 53), (43, 49, 31), (47, 50, 49), (51, 44, 52), (44, 51, 53), (53, 45, 54), (45, 46, 54), (40, 44, 43), (44, 40, 52), (46, 42, 49), (41, 28, 42), (44, 48, 47), (40, 31, 29), (29, 28, 52), (50, 47, 54), (46, 50, 54), (42, 46, 45), (41, 45, 53), (43, 47, 49), (49, 29, 31), (48, 44, 53), (41, 51, 52)])
me_tree2.polygons.foreach_set('use_smooth', [True] * 96)
_uv = me_tree2.uv_layers.new(name='UVMap')
_uv.uv.foreach_set('vector', [0.3802, 0.7449, 0.355, 0.635, 0.4268, 0.7467, 0.3336, 0.7626, 0.2833, 0.786, 0.3072, 0.6788, 0.1829, 0.9104, 0.1706, 0.9536, 0.1091, 0.8884, 0.1341, 0.688, 0.1692, 0.6477, 0.1726, 0.7466, 0.4381, 0.668, 0.5234, 0.666, 0.4268, 0.7467, 0.464, 0.852, 0.4235, 0.8141, 0.4708, 0.7534, 0.4235, 0.8141, 0.3914, 0.8165, 0.3802, 0.7449, 0.3802, 0.7449, 0.3336, 0.7626, 0.3072, 0.6788, 0.3914, 0.8165, 0.3538, 0.8361, 0.3336, 0.7626, 0.3538, 0.8361, 0.3261, 0.858, 0.2833, 0.786, 0.2693, 0.9536, 0.1829, 0.9104, 0.2002, 0.8595, 0.2002, 0.8595, 0.1829, 0.9104, 0.1091, 0.8884, 0.0885, 0.7123, 0.1341, 0.688, 0.1726, 0.7466, 0.03721, 0.6749, 0.1058, 0.6448, 0.0885, 0.7123, 0.1058, 0.6448, 0.1582, 0.5907, 0.1692, 0.6477, 0.6806, 0.2924, 0.8125, 0.3771, 0.6298, 0.386, 0.9409, 0.6815, 0.9712, 0.7194, 0.9203, 0.8021, 0.551, 0.9193, 0.5055, 0.8295, 0.5737, 0.9067, 0.9203, 0.8021, 0.8856, 0.8031, 0.9409, 0.6815, 0.8515, 0.6883, 0.9007, 0.6815, 0.8623, 0.7886, 0.8196, 0.7035, 0.8515, 0.6883, 0.8623, 0.7886, 0.6275, 0.01708, 0.7653, 0.1268, 0.5553, 0.1212, 0.2002, 0.8595, 0.08991, 0.7999, 0.1726, 0.7466, 0.6358, 0.9109, 0.6475, 0.8191, 0.6859, 0.8167, 0.7588, 0.6541, 0.7673, 0.5485, 0.9289, 0.583, 0.4201, 0.3965, 0.4048, 0.5852, 0.2677, 0.4576, 0.8529, 0.8364, 0.857, 0.8757, 0.7825, 0.8603, 0.8558, 0.9075, 0.7434, 0.9019, 0.857, 0.8757, 0.7573, 0.8203, 0.8529, 0.8364, 0.7825, 0.8603, 0.2833, 0.786, 0.2313, 0.683, 0.3072, 0.6788, 0.5107, 0.3989, 0.5176, 0.5214, 0.4201, 0.3965, 0.5234, 0.666, 0.4708, 0.7534, 0.4268, 0.7467, 0.7588, 0.6541, 0.6763, 0.7744, 0.5722, 0.6396, 0.7257, 0.9442, 0.85, 0.9425, 0.7607, 0.9778, 0.1706, 0.9536, 0.07043, 0.9492, 0.1091, 0.8884, 0.1692, 0.6477, 0.2313, 0.683, 0.1726, 0.7466, 0.5553, 0.1212, 0.7265, 0.2261, 0.5355, 0.2448, 0.4235, 0.8141, 0.4268, 0.7467, 0.4708, 0.7534, 0.4268, 0.7467, 0.4235, 0.8141, 0.3802, 0.7449, 0.355, 0.635, 0.3802, 0.7449, 0.3072, 0.6788, 0.3802, 0.7449, 0.3914, 0.8165, 0.3336, 0.7626, 0.3336, 0.7626, 0.3538, 0.8361, 0.2833, 0.786, 0.355, 0.635, 0.4381, 0.668, 0.4268, 0.7467, 0.6075, 0.818, 0.6475, 0.8191, 0.6358, 0.9109, 0.6607, 0.9193, 0.6358, 0.9109, 0.6859, 0.8167, 0.08991, 0.7999, 0.2002, 0.8595, 0.1091, 0.8884, 0.2693, 0.9536, 0.1706, 0.9536, 0.1829, 0.9104, 0.08991, 0.7999, 0.0885, 0.7123, 0.1726, 0.7466, 0.1058, 0.6448, 0.1341, 0.688, 0.0885, 0.7123, 0.1341, 0.688, 0.1058, 0.6448, 0.1692, 0.6477, 0.6048, 0.9167, 0.5737, 0.9067, 0.5526, 0.8244, 0.9712, 0.7194, 0.9413, 0.8091, 0.9203, 0.8021, 0.5055, 0.8295, 0.5526, 0.8244, 0.5737, 0.9067, 0.8856, 0.8031, 0.9007, 0.6815, 0.9409, 0.6815, 0.9007, 0.6815, 0.8856, 0.8031, 0.8623, 0.7886, 0.8399, 0.7959, 0.8196, 0.7035, 0.8623, 0.7886, 0.1079, 0.2515, 0.2677, 0.4576, 0.01929, 0.3981, 0.7314, 0.8686, 0.7825, 0.8603, 0.7434, 0.9019, 0.289, 0.9246, 0.2693, 0.9536, 0.2002, 0.8595, 0.85, 0.9425, 0.857, 0.966, 0.7607, 0.9778, 0.289, 0.9246, 0.2002, 0.8595, 0.3133, 0.9014, 0.7434, 0.9019, 0.8558, 0.9075, 0.7257, 0.9442, 0.3261, 0.858, 0.3133, 0.9014, 0.2833, 0.786, 0.1726, 0.7466, 0.2313, 0.683, 0.2833, 0.786, 0.5526, 0.8244, 0.5662, 0.7744, 0.6075, 0.818, 0.7434, 0.9019, 0.7825, 0.8603, 0.857, 0.8757, 0.2002, 0.8595, 0.2833, 0.786, 0.3133, 0.9014, 0.8558, 0.9075, 0.85, 0.9425, 0.7257, 0.9442, 0.2833, 0.786, 0.2002, 0.8595, 0.1726, 0.7466, 0.6048, 0.9167, 0.6075, 0.818, 0.6358, 0.9109, 0.6075, 0.818, 0.6048, 0.9167, 0.5526, 0.8244, 0.716, 0.8352, 0.6607, 0.9193, 0.6859, 0.8167, 0.5355, 0.2448, 0.6806, 0.2924, 0.6298, 0.386, 0.7673, 0.5485, 0.5722, 0.6396, 0.6835, 0.4948, 0.9031, 0.4469, 0.7673, 0.5485, 0.8125, 0.3771, 0.4163, 0.1965, 0.4201, 0.3965, 0.3005, 0.2761, 0.5355, 0.2448, 0.5107, 0.3989, 0.4201, 0.3965, 0.8969, 0.2957, 0.7265, 0.2261, 0.9289, 0.1531, 0.7265, 0.2261, 0.8969, 0.2957, 0.8125, 0.3771, 0.8125, 0.3771, 0.6835, 0.4948, 0.6298, 0.386, 0.6835, 0.4948, 0.5176, 0.5214, 0.6298, 0.386, 0.7653, 0.1268, 0.7265, 0.2261, 0.5553, 0.1212, 0.7265, 0.2261, 0.7653, 0.1268, 0.9289, 0.1531, 0.5176, 0.5214, 0.4048, 0.5852, 0.4201, 0.3965, 0.7673, 0.5485, 0.7588, 0.6541, 0.5722, 0.6396, 0.7265, 0.2261, 0.6806, 0.2924, 0.5355, 0.2448, 0.1079, 0.2515, 0.3005, 0.2761, 0.2677, 0.4576, 0.2677, 0.4576, 0.1422, 0.552, 0.01929, 0.3981, 0.5107, 0.3989, 0.5355, 0.2448, 0.6298, 0.386, 0.5176, 0.5214, 0.5107, 0.3989, 0.6298, 0.386, 0.5722, 0.6396, 0.5176, 0.5214, 0.6835, 0.4948, 0.7673, 0.5485, 0.6835, 0.4948, 0.8125, 0.3771, 0.4163, 0.1965, 0.5355, 0.2448, 0.4201, 0.3965, 0.4201, 0.3965, 0.2677, 0.4576, 0.3005, 0.2761, 0.6806, 0.2924, 0.7265, 0.2261, 0.8125, 0.3771, 0.7673, 0.5485, 0.9031, 0.4469, 0.9289, 0.583])
me_tree2.materials.append(mat_tree2)
me_tree2.use_remesh_preserve_volume = False
me_tree2.use_remesh_preserve_attributes = False
me_tree2.use_mirror_vertex_groups = False
me_tree2.update()
me_tree3 = bpy.data.meshes.new('Tree3')
me_tree3.from_pydata([(0.0004581, 0.7279, 0.0), (-0.8417, 0.6637, -0.5929), (-0.7359, -0.4553, -0.04961), (0.03998, -1.211, -0.6107), (0.6376, -0.3757, 0.0), (0.8757, 0.4257, -0.5859), (-0.6053, 0.2628, 1.309), (0.03027, -0.5342, 1.258), (0.4904, 0.2628, 1.258), (-0.07555, 2.135, 1.841), (-2.018, 1.142, 2.22), (-1.722, -1.063, 1.9), (-0.03853, -2.255, 1.682), (1.775, -1.079, 1.722), (2.043, 1.142, 1.83), (0.7477, 1.641, 3.928), (-1.059, 1.277, 3.979), (-1.729, -0.1012, 4.135), (-0.7426, -1.447, 3.947), (0.8579, -1.356, 3.715), (1.473, 0.1424, 3.944), (-0.05767, 1.093, 5.42), (-1.147, 0.6422, 5.792), (-1.013, -0.5552, 5.531), (0.0009102, -1.297, 5.665), (0.8846, -0.5394, 5.266), (0.7813, 0.6688, 5.595), (-0.0625, 0.3856, 6.622), (-0.2919, 0.1194, 6.841), (-0.3755, -0.2923, 6.639), (-0.01415, -0.3529, 6.862), (0.2876, -0.1781, 6.627), (0.2266, 0.1901, 6.752), (0.01584, -0.0078, -0.1673)], [], [(2, 3, 7), (6, 8, 0), (10, 6, 11), (9, 6, 10), (9, 14, 8), (16, 9, 10), (18, 12, 19), (17, 11, 18), (9, 15, 14), (16, 10, 17), (19, 13, 20), (24, 23, 18), (15, 21, 26), (23, 22, 17), (26, 25, 20), (15, 16, 21), (18, 19, 24), (31, 24, 25), (22, 27, 21), (29, 22, 23), (23, 24, 29), (26, 21, 27), (33, 2, 1), (26, 31, 25), (29, 24, 30), (3, 2, 33), (28, 22, 29), (30, 24, 31), (16, 22, 21), (19, 25, 24), (20, 25, 19), (20, 15, 26), (18, 23, 17), (15, 20, 14), (11, 12, 18), (10, 11, 17), (13, 14, 20), (15, 9, 16), (14, 13, 8), (2, 6, 1), (7, 6, 2), (6, 9, 8), (11, 6, 7), (28, 27, 22), (8, 5, 0), (22, 16, 17), (32, 26, 27), (8, 4, 5), (32, 31, 26), (30, 28, 29), (32, 30, 31), (28, 32, 27), (28, 30, 32), (33, 4, 3), (6, 0, 1), (5, 33, 0), (33, 5, 4), (33, 1, 0), (8, 7, 4), (12, 11, 7), (7, 13, 12), (8, 13, 7), (4, 7, 3), (12, 13, 19)])
me_tree3.polygons.foreach_set('use_smooth', [True] * 64)
_uv = me_tree3.uv_layers.new(name='UVMap')
_uv.uv.foreach_set('vector', [0.09964, 0.8477, 0.1512, 0.7749, 0.219, 0.9103, 0.394, 0.9142, 0.299, 0.893, 0.3627, 0.7834, 0.7785, 0.8351, 0.5103, 0.8085, 0.6289, 0.6505, 0.2848, 0.388, 0.1552, 0.56, 0.07097, 0.3029, 0.2848, 0.388, 0.4013, 0.4416, 0.309, 0.6074, 0.2941, 0.1328, 0.2848, 0.388, 0.07097, 0.3029, 0.6755, 0.501, 0.5524, 0.5659, 0.578, 0.4487, 0.8071, 0.5634, 0.6289, 0.6505, 0.6755, 0.501, 0.2848, 0.388, 0.4173, 0.2982, 0.4013, 0.4416, 0.9704, 0.6413, 0.7785, 0.8351, 0.8071, 0.5634, 0.578, 0.4487, 0.4774, 0.5074, 0.5081, 0.3734, 0.6965, 0.366, 0.7937, 0.4053, 0.6755, 0.501, 0.4173, 0.2982, 0.512, 0.1713, 0.5648, 0.2443, 0.7937, 0.4053, 0.9391, 0.384, 0.8071, 0.5634, 0.5648, 0.2443, 0.6127, 0.334, 0.5081, 0.3734, 0.4173, 0.2982, 0.2941, 0.1328, 0.512, 0.1713, 0.6755, 0.501, 0.578, 0.4487, 0.6965, 0.366, 0.7083, 0.2244, 0.6965, 0.366, 0.6127, 0.334, 0.5365, 0.02172, 0.6669, 0.1458, 0.512, 0.1713, 0.7913, 0.2659, 0.9391, 0.384, 0.7937, 0.4053, 0.7937, 0.4053, 0.6965, 0.366, 0.7913, 0.2659, 0.5648, 0.2443, 0.512, 0.1713, 0.6669, 0.1458, 0.2225, 0.7147, 0.1437, 0.6864, 0.218, 0.634, 0.5648, 0.2443, 0.7083, 0.2244, 0.6127, 0.334, 0.7913, 0.2659, 0.6965, 0.366, 0.7582, 0.2249, 0.1512, 0.7749, 0.1437, 0.6864, 0.2225, 0.7147, 0.8315, 0.2233, 0.9391, 0.384, 0.7913, 0.2659, 0.7582, 0.2249, 0.6965, 0.366, 0.7083, 0.2244, 0.2941, 0.1328, 0.5365, 0.02172, 0.512, 0.1713, 0.578, 0.4487, 0.6127, 0.334, 0.6965, 0.366, 0.5081, 0.3734, 0.6127, 0.334, 0.578, 0.4487, 0.5081, 0.3734, 0.4173, 0.2982, 0.5648, 0.2443, 0.6755, 0.501, 0.7937, 0.4053, 0.8071, 0.5634, 0.4173, 0.2982, 0.5081, 0.3734, 0.4013, 0.4416, 0.6289, 0.6505, 0.5524, 0.5659, 0.6755, 0.501, 0.7785, 0.8351, 0.6289, 0.6505, 0.8071, 0.5634, 0.4774, 0.5074, 0.4013, 0.4416, 0.5081, 0.3734, 0.4173, 0.2982, 0.2848, 0.388, 0.2941, 0.1328, 0.4013, 0.4416, 0.4774, 0.5074, 0.309, 0.6074, 0.09964, 0.8477, 0.1539, 0.9734, 0.02353, 0.8967, 0.219, 0.9103, 0.1539, 0.9734, 0.09964, 0.8477, 0.1552, 0.56, 0.2848, 0.388, 0.309, 0.6074, 0.6289, 0.6505, 0.5103, 0.8085, 0.4196, 0.6905, 0.7064, 0.1111, 0.6669, 0.1458, 0.5365, 0.02172, 0.299, 0.893, 0.2913, 0.747, 0.3627, 0.7834, 0.9391, 0.384, 0.9704, 0.6413, 0.8071, 0.5634, 0.6975, 0.1797, 0.5648, 0.2443, 0.6669, 0.1458, 0.299, 0.893, 0.2321, 0.7853, 0.2913, 0.747, 0.6975, 0.1797, 0.7083, 0.2244, 0.5648, 0.2443, 0.7582, 0.2249, 0.8315, 0.2233, 0.7913, 0.2659, 0.6975, 0.1797, 0.7582, 0.2249, 0.7083, 0.2244, 0.7064, 0.1111, 0.6975, 0.1797, 0.6669, 0.1458, 0.7598, 0.1562, 0.7582, 0.2249, 0.6975, 0.1797, 0.2225, 0.7147, 0.2321, 0.7853, 0.1512, 0.7749, 0.394, 0.9142, 0.3627, 0.7834, 0.4291, 0.7671, 0.2913, 0.747, 0.2225, 0.7147, 0.2767, 0.6675, 0.2225, 0.7147, 0.2913, 0.747, 0.2321, 0.7853, 0.2225, 0.7147, 0.218, 0.634, 0.2767, 0.6675, 0.299, 0.893, 0.219, 0.9103, 0.2321, 0.7853, 0.5524, 0.5659, 0.6289, 0.6505, 0.4196, 0.6905, 0.4196, 0.6905, 0.4774, 0.5074, 0.5524, 0.5659, 0.309, 0.6074, 0.4774, 0.5074, 0.4196, 0.6905, 0.2321, 0.7853, 0.219, 0.9103, 0.1512, 0.7749, 0.5524, 0.5659, 0.4774, 0.5074, 0.578, 0.4487])
me_tree3.materials.append(mat_tree3)
me_tree3.use_remesh_preserve_volume = False
me_tree3.use_remesh_preserve_attributes = False
me_tree3.use_mirror_vertex_groups = False
me_tree3.update()

# ---- objects
ob_boulder0_002 = bpy.data.objects.new('Boulder0.002', None)
ob_boulder0_001 = bpy.data.objects.new('Boulder0.001', None)
ob_boulder1_003 = bpy.data.objects.new('Boulder1.003', None)
ob_boulder1_002 = bpy.data.objects.new('Boulder1.002', None)
ob_boulder1_001 = bpy.data.objects.new('Boulder1.001', None)
ob_bush0_003 = bpy.data.objects.new('Bush0.003', None)
ob_bush0_002 = bpy.data.objects.new('Bush0.002', None)
ob_bush0_001 = bpy.data.objects.new('Bush0.001', None)
ob_bush1_002 = bpy.data.objects.new('Bush1.002', None)
ob_bush1_001 = bpy.data.objects.new('Bush1.001', None)
ob_hillock0_004 = bpy.data.objects.new('Hillock0.004', None)
ob_hillock0_003 = bpy.data.objects.new('Hillock0.003', None)
ob_hillock0_002 = bpy.data.objects.new('Hillock0.002', None)
ob_hillock0_001 = bpy.data.objects.new('Hillock0.001', None)
ob_hillock0_005 = bpy.data.objects.new('Hillock0.005', None)
ob_hillock1_004 = bpy.data.objects.new('Hillock1.004', None)
ob_hillock1_003 = bpy.data.objects.new('Hillock1.003', None)
ob_hillock1_002 = bpy.data.objects.new('Hillock1.002', None)
ob_hillock1_001 = bpy.data.objects.new('Hillock1.001', None)
ob_hillock1_005 = bpy.data.objects.new('Hillock1.005', None)
ob_lights = bpy.data.objects.new('Lights', None)
ob_monolith0_001 = bpy.data.objects.new('Monolith0.001', None)
ob_monolith1_005 = bpy.data.objects.new('Monolith1.005', None)
ob_monolith1_004 = bpy.data.objects.new('Monolith1.004', None)
ob_monolith1_003 = bpy.data.objects.new('Monolith1.003', None)
ob_monolith1_002 = bpy.data.objects.new('Monolith1.002', None)
ob_monolith1_001 = bpy.data.objects.new('Monolith1.001', None)
ob_mushroom0_002 = bpy.data.objects.new('Mushroom0.002', None)
ob_mushroom0_001 = bpy.data.objects.new('Mushroom0.001', None)
ob_mushroom0 = bpy.data.objects.new('Mushroom0', None)
ob_mushroom1_002 = bpy.data.objects.new('Mushroom1.002', None)
ob_mushroom1_001 = bpy.data.objects.new('Mushroom1.001', None)
ob_mushroom1 = bpy.data.objects.new('Mushroom1', None)
ob_tree0_002 = bpy.data.objects.new('Tree0.002', None)
ob_tree0_001 = bpy.data.objects.new('Tree0.001', None)
ob_tree1_002 = bpy.data.objects.new('Tree1.002', None)
ob_tree1_001 = bpy.data.objects.new('Tree1.001', None)
ob_tree2_003 = bpy.data.objects.new('Tree2.003', None)
ob_tree2_002 = bpy.data.objects.new('Tree2.002', None)
ob_tree2_001 = bpy.data.objects.new('Tree2.001', None)
ob_tree3_003 = bpy.data.objects.new('Tree3.003', None)
ob_tree3_002 = bpy.data.objects.new('Tree3.002', None)
ob_tree3_001 = bpy.data.objects.new('Tree3.001', None)
ob_boulder0 = bpy.data.objects.new('Boulder0', me_boulder0)
ob_boulder1 = bpy.data.objects.new('Boulder1', me_boulder1)
ob_bush0 = bpy.data.objects.new('Bush0', me_bush0)
ob_bush1 = bpy.data.objects.new('Bush1', me_bush1)
ob_hillock0 = bpy.data.objects.new('Hillock0', me_hillock0)
ob_hillock1 = bpy.data.objects.new('Hillock1', me_hillock1)
ob_hemi_001 = bpy.data.objects.new('Hemi.001', light_hemi_001)
ob_hemi = bpy.data.objects.new('Hemi', light_hemi)
ob_sun = bpy.data.objects.new('Sun', light_sun)
ob_monolith0 = bpy.data.objects.new('Monolith0', me_monolith0)
ob_monolith1 = bpy.data.objects.new('Monolith1', me_monolith1)
ob_plane = bpy.data.objects.new('Plane', me_mushroom0)
ob_plane_001 = bpy.data.objects.new('Plane.001', me_mushroom1)
ob_tree0 = bpy.data.objects.new('Tree0', me_tree0)
ob_tree1 = bpy.data.objects.new('Tree1', me_tree1)
ob_tree2 = bpy.data.objects.new('Tree2', me_tree2)
ob_tree3 = bpy.data.objects.new('Tree3', me_tree3)

# ---- transforms, parenting, visibility, modifiers, constraints
ob_boulder0_002.location = (10.69, -6.277, 3.322)
ob_boulder0_002.rotation_euler = (-0.1543, -0.476, -2.386)
ob_boulder0_002.scale = (0.9444, 0.9444, 1.132)
ob_boulder0_002.empty_image_offset = (0.0, 0.0)
ob_boulder0_002.show_instancer_for_render = False
ob_boulder0_002.instance_type = 'COLLECTION'
ob_boulder0_002.lineart.crease_threshold = 0.0
ob_boulder0_001.location = (5.259, -7.094, -1.631)
ob_boulder0_001.rotation_euler = (-0.2318, -0.3934, -0.08212)
ob_boulder0_001.scale = (1.287, 1.287, 1.614)
ob_boulder0_001.empty_image_offset = (0.0, 0.0)
ob_boulder0_001.show_instancer_for_render = False
ob_boulder0_001.instance_type = 'COLLECTION'
ob_boulder0_001.lineart.crease_threshold = 0.0
ob_boulder1_003.location = (-15.4, -12.11, -8.209)
ob_boulder1_003.rotation_euler = (-0.3612, -0.3047, 0.287)
ob_boulder1_003.scale = (1.433, 1.433, 1.433)
ob_boulder1_003.empty_image_offset = (0.0, 0.0)
ob_boulder1_003.show_instancer_for_render = False
ob_boulder1_003.instance_type = 'COLLECTION'
ob_boulder1_003.lineart.crease_threshold = 0.0
ob_boulder1_002.location = (6.981, -9.626, -1.366)
ob_boulder1_002.rotation_euler = (0.05594, -0.4314, 0.1541)
ob_boulder1_002.scale = (1.178, 1.178, 1.178)
ob_boulder1_002.empty_image_offset = (0.0, 0.0)
ob_boulder1_002.show_instancer_for_render = False
ob_boulder1_002.instance_type = 'COLLECTION'
ob_boulder1_002.lineart.crease_threshold = 0.0
ob_boulder1_001.location = (-8.292, 6.186, -2.924)
ob_boulder1_001.rotation_euler = (-0.1978, -0.05004, 0.04547)
ob_boulder1_001.scale = (1.181, 1.181, 1.598)
ob_boulder1_001.empty_image_offset = (0.0, 0.0)
ob_boulder1_001.show_instancer_for_render = False
ob_boulder1_001.instance_type = 'COLLECTION'
ob_boulder1_001.lineart.crease_threshold = 0.0
ob_bush0_003.location = (13.39, -36.52, -6.395)
ob_bush0_003.scale = (1.099, 1.099, 1.099)
ob_bush0_003.empty_image_offset = (0.0, 0.0)
ob_bush0_003.show_instancer_for_render = False
ob_bush0_003.instance_type = 'COLLECTION'
ob_bush0_003.lineart.crease_threshold = 0.0
ob_bush0_002.location = (-13.75, -6.908, -6.066)
ob_bush0_002.rotation_euler = (0.2913, -0.0484, -0.601)
ob_bush0_002.scale = (1.191, 1.191, 1.191)
ob_bush0_002.empty_image_offset = (0.0, 0.0)
ob_bush0_002.show_instancer_for_render = False
ob_bush0_002.instance_type = 'COLLECTION'
ob_bush0_002.lineart.crease_threshold = 0.0
ob_bush0_001.location = (-16.05, -8.722, -7.998)
ob_bush0_001.empty_image_offset = (0.0, 0.0)
ob_bush0_001.show_instancer_for_render = False
ob_bush0_001.instance_type = 'COLLECTION'
ob_bush0_001.lineart.crease_threshold = 0.0
ob_bush1_002.location = (15.52, -42.95, -8.146)
ob_bush1_002.rotation_euler = (0.2245, -0.09984, -0.1057)
ob_bush1_002.scale = (1.135, 1.135, 1.135)
ob_bush1_002.empty_image_offset = (0.0, 0.0)
ob_bush1_002.show_instancer_for_render = False
ob_bush1_002.instance_type = 'COLLECTION'
ob_bush1_002.lineart.crease_threshold = 0.0
ob_bush1_001.location = (22.45, -40.53, -6.955)
ob_bush1_001.rotation_euler = (0.2138, 0.0001419, -0.06009)
ob_bush1_001.scale = (1.256, 1.256, 1.256)
ob_bush1_001.empty_image_offset = (0.0, 0.0)
ob_bush1_001.show_instancer_for_render = False
ob_bush1_001.instance_type = 'COLLECTION'
ob_bush1_001.lineart.crease_threshold = 0.0
ob_hillock0_004.location = (23.24, -33.95, -9.393)
ob_hillock0_004.rotation_euler = (-0.07053, 0.2032, -1.289)
ob_hillock0_004.scale = (2.053, 2.053, 0.9507)
ob_hillock0_004.empty_image_offset = (0.0, 0.0)
ob_hillock0_004.show_instancer_for_render = False
ob_hillock0_004.instance_type = 'COLLECTION'
ob_hillock0_004.lineart.crease_threshold = 0.0
ob_hillock0_003.location = (-7.287, 2.624, -7.694)
ob_hillock0_003.rotation_euler = (-0.04641, -0.04405, -0.8279)
ob_hillock0_003.scale = (1.52, 1.52, 1.52)
ob_hillock0_003.empty_image_offset = (0.0, 0.0)
ob_hillock0_003.show_instancer_for_render = False
ob_hillock0_003.instance_type = 'COLLECTION'
ob_hillock0_003.lineart.crease_threshold = 0.0
ob_hillock0_002.location = (9.183, -22.32, -6.808)
ob_hillock0_002.rotation_euler = (4.968e-10, -5.419e-09, -0.1829)
ob_hillock0_002.scale = (1.817, 1.817, 1.853)
ob_hillock0_002.empty_image_offset = (0.0, 0.0)
ob_hillock0_002.show_instancer_for_render = False
ob_hillock0_002.instance_type = 'COLLECTION'
ob_hillock0_002.lineart.crease_threshold = 0.0
ob_hillock0_001.location = (-6.125, -13.51, -8.742)
ob_hillock0_001.rotation_euler = (0.05446, -0.1751, 0.3128)
ob_hillock0_001.scale = (1.704, 1.704, 1.704)
ob_hillock0_001.empty_image_offset = (0.0, 0.0)
ob_hillock0_001.show_instancer_for_render = False
ob_hillock0_001.instance_type = 'COLLECTION'
ob_hillock0_001.lineart.crease_threshold = 0.0
ob_hillock0_005.location = (11.77, -4.449, -6.15)
ob_hillock0_005.scale = (2.41, 2.41, 1.526)
ob_hillock0_005.empty_image_offset = (0.0, 0.0)
ob_hillock0_005.show_instancer_for_render = False
ob_hillock0_005.instance_type = 'COLLECTION'
ob_hillock0_005.lineart.crease_threshold = 0.0
ob_hillock1_004.location = (-0.4691, -32.21, -9.814)
ob_hillock1_004.rotation_euler = (0.06528, -0.3363, 0.6565)
ob_hillock1_004.scale = (2.505, 2.46, 2.653)
ob_hillock1_004.empty_image_offset = (0.0, 0.0)
ob_hillock1_004.show_instancer_for_render = False
ob_hillock1_004.instance_type = 'COLLECTION'
ob_hillock1_004.lineart.crease_threshold = 0.0
ob_hillock1_003.location = (-4.139, -11.32, -2.495)
ob_hillock1_003.rotation_euler = (-0.0266, -0.1141, -3.174)
ob_hillock1_003.scale = (0.826, 0.811, 1.456)
ob_hillock1_003.empty_image_offset = (0.0, 0.0)
ob_hillock1_003.show_instancer_for_render = False
ob_hillock1_003.instance_type = 'COLLECTION'
ob_hillock1_003.lineart.crease_threshold = 0.0
ob_hillock1_002.location = (13.55, -3.893, -1.408)
ob_hillock1_002.rotation_euler = (0.009526, -0.01598, 0.3886)
ob_hillock1_002.scale = (1.383, 1.358, 1.941)
ob_hillock1_002.empty_image_offset = (0.0, 0.0)
ob_hillock1_002.show_instancer_for_render = False
ob_hillock1_002.instance_type = 'COLLECTION'
ob_hillock1_002.lineart.crease_threshold = 0.0
ob_hillock1_001.location = (23.43, -14.51, -6.143)
ob_hillock1_001.rotation_euler = (0.0009392, -0.05925, 2.947)
ob_hillock1_001.scale = (2.009, 2.009, 2.009)
ob_hillock1_001.empty_image_offset = (0.0, 0.0)
ob_hillock1_001.show_instancer_for_render = False
ob_hillock1_001.instance_type = 'COLLECTION'
ob_hillock1_001.lineart.crease_threshold = 0.0
ob_hillock1_005.location = (-8.809, -14.85, -5.13)
ob_hillock1_005.rotation_euler = (0.1075, -0.4516, 0.1404)
ob_hillock1_005.scale = (1.383, 1.358, 1.464)
ob_hillock1_005.empty_image_offset = (0.0, 0.0)
ob_hillock1_005.show_instancer_for_render = False
ob_hillock1_005.instance_type = 'COLLECTION'
ob_hillock1_005.lineart.crease_threshold = 0.0
ob_lights.location = (-4.0, 1.0, -6.0)
ob_lights.empty_image_offset = (0.0, 0.0)
ob_lights.show_instancer_for_render = False
ob_lights.instance_type = 'COLLECTION'
ob_lights.lineart.crease_threshold = 0.0
ob_monolith0_001.location = (9.194, -24.13, 0.3118)
ob_monolith0_001.rotation_euler = (0.04244, 0.03946, 0.02188)
ob_monolith0_001.scale = (1.269, 1.283, 2.341)
ob_monolith0_001.empty_image_offset = (0.0, 0.0)
ob_monolith0_001.show_instancer_for_render = False
ob_monolith0_001.instance_type = 'COLLECTION'
ob_monolith0_001.lineart.crease_threshold = 0.0
ob_monolith1_005.location = (3.452, -21.85, -1.013)
ob_monolith1_005.rotation_euler = (0.3093, 0.1797, -2.056)
ob_monolith1_005.scale = (0.838, 0.838, 1.003)
ob_monolith1_005.empty_image_offset = (0.0, 0.0)
ob_monolith1_005.show_instancer_for_render = False
ob_monolith1_005.instance_type = 'COLLECTION'
ob_monolith1_005.lineart.crease_threshold = 0.0
ob_monolith1_004.location = (6.914, -28.82, -1.072)
ob_monolith1_004.rotation_euler = (-0.006631, -0.01022, -0.8126)
ob_monolith1_004.scale = (0.838, 0.838, 0.838)
ob_monolith1_004.empty_image_offset = (0.0, 0.0)
ob_monolith1_004.show_instancer_for_render = False
ob_monolith1_004.instance_type = 'COLLECTION'
ob_monolith1_004.lineart.crease_threshold = 0.0
ob_monolith1_003.location = (15.14, -28.19, -1.417)
ob_monolith1_003.rotation_euler = (-0.03685, 1.173, -3.025)
ob_monolith1_003.scale = (0.838, 0.838, 0.9366)
ob_monolith1_003.empty_image_offset = (0.0, 0.0)
ob_monolith1_003.show_instancer_for_render = False
ob_monolith1_003.instance_type = 'COLLECTION'
ob_monolith1_003.lineart.crease_threshold = 0.0
ob_monolith1_002.location = (14.65, -20.23, -0.2678)
ob_monolith1_002.rotation_euler = (-0.2226, 0.01329, -1.646)
ob_monolith1_002.scale = (0.838, 0.838, 0.838)
ob_monolith1_002.empty_image_offset = (0.0, 0.0)
ob_monolith1_002.show_instancer_for_render = False
ob_monolith1_002.instance_type = 'COLLECTION'
ob_monolith1_002.lineart.crease_threshold = 0.0
ob_monolith1_001.location = (8.127, -17.35, 0.2752)
ob_monolith1_001.rotation_euler = (4.563e-05, -0.001489, -0.5393)
ob_monolith1_001.scale = (1.113, 0.838, 0.838)
ob_monolith1_001.empty_image_offset = (0.0, 0.0)
ob_monolith1_001.show_instancer_for_render = False
ob_monolith1_001.instance_type = 'COLLECTION'
ob_monolith1_001.lineart.crease_threshold = 0.0
ob_mushroom0_002.location = (27.73, -18.19, -0.8713)
ob_mushroom0_002.rotation_euler = (0.246, 0.02124, -1.03)
ob_mushroom0_002.scale = (0.5606, 0.5606, 0.5606)
ob_mushroom0_002.empty_image_offset = (0.0, 0.0)
ob_mushroom0_002.show_instancer_for_render = False
ob_mushroom0_002.instance_type = 'COLLECTION'
ob_mushroom0_002.lineart.crease_threshold = 0.0
ob_mushroom0_001.location = (30.38, -18.45, -0.9066)
ob_mushroom0_001.rotation_euler = (0.02621, 0.05695, -1.079)
ob_mushroom0_001.scale = (0.694, 0.694, 0.694)
ob_mushroom0_001.empty_image_offset = (0.0, 0.0)
ob_mushroom0_001.show_instancer_for_render = False
ob_mushroom0_001.instance_type = 'COLLECTION'
ob_mushroom0_001.lineart.crease_threshold = 0.0
ob_mushroom0.location = (27.65, -12.83, -1.194)
ob_mushroom0.rotation_euler = (-0.05874, -0.02577, 0.03852)
ob_mushroom0.scale = (0.7584, 0.7584, 0.7584)
ob_mushroom0.empty_image_offset = (0.0, 0.0)
ob_mushroom0.show_instancer_for_render = False
ob_mushroom0.instance_type = 'COLLECTION'
ob_mushroom0.lineart.crease_threshold = 0.0
ob_mushroom1_002.location = (9.189, -12.94, -1.271)
ob_mushroom1_002.rotation_euler = (0.3179, 0.5004, -2.219)
ob_mushroom1_002.scale = (0.5963, 0.5963, 0.5963)
ob_mushroom1_002.empty_image_offset = (0.0, 0.0)
ob_mushroom1_002.show_instancer_for_render = False
ob_mushroom1_002.instance_type = 'COLLECTION'
ob_mushroom1_002.lineart.crease_threshold = 0.0
ob_mushroom1_001.location = (11.51, -12.22, -0.5566)
ob_mushroom1_001.rotation_euler = (0.2298, -0.07798, -1.396)
ob_mushroom1_001.scale = (0.8529, 0.8529, 0.8529)
ob_mushroom1_001.empty_image_offset = (0.0, 0.0)
ob_mushroom1_001.show_instancer_for_render = False
ob_mushroom1_001.instance_type = 'COLLECTION'
ob_mushroom1_001.lineart.crease_threshold = 0.0
ob_mushroom1.location = (9.538, -11.1, -0.792)
ob_mushroom1.rotation_euler = (0.2255, 0.03494, -0.2855)
ob_mushroom1.scale = (0.6978, 0.6978, 0.6978)
ob_mushroom1.empty_image_offset = (0.0, 0.0)
ob_mushroom1.show_instancer_for_render = False
ob_mushroom1.instance_type = 'COLLECTION'
ob_mushroom1.lineart.crease_threshold = 0.0
ob_tree0_002.location = (29.19, -32.88, -6.049)
ob_tree0_002.rotation_euler = (-0.2836, 0.0944, -2.374)
ob_tree0_002.scale = (0.917, 0.917, 0.917)
ob_tree0_002.empty_image_offset = (0.0, 0.0)
ob_tree0_002.show_instancer_for_render = False
ob_tree0_002.instance_type = 'COLLECTION'
ob_tree0_002.lineart.crease_threshold = 0.0
ob_tree0_001.location = (26.42, -8.988, -2.154)
ob_tree0_001.rotation_euler = (0.1252, 0.05676, -1.3)
ob_tree0_001.scale = (1.119, 1.119, 1.119)
ob_tree0_001.empty_image_offset = (0.0, 0.0)
ob_tree0_001.show_instancer_for_render = False
ob_tree0_001.instance_type = 'COLLECTION'
ob_tree0_001.lineart.crease_threshold = 0.0
ob_tree1_002.location = (-13.81, -0.8367, -4.156)
ob_tree1_002.rotation_euler = (0.2309, -0.4136, -0.1669)
ob_tree1_002.scale = (0.8484, 0.8484, 0.8484)
ob_tree1_002.empty_image_offset = (0.0, 0.0)
ob_tree1_002.show_instancer_for_render = False
ob_tree1_002.instance_type = 'COLLECTION'
ob_tree1_002.lineart.crease_threshold = 0.0
ob_tree1_001.location = (20.94, -0.6992, -1.516)
ob_tree1_001.rotation_euler = (-0.03854, 0.2395, -0.1536)
ob_tree1_001.empty_image_offset = (0.0, 0.0)
ob_tree1_001.show_instancer_for_render = False
ob_tree1_001.instance_type = 'COLLECTION'
ob_tree1_001.lineart.crease_threshold = 0.0
ob_tree2_003.location = (29.76, -15.28, -0.9638)
ob_tree2_003.rotation_euler = (0.07849, -0.04685, 0.09749)
ob_tree2_003.scale = (1.117, 1.117, 1.117)
ob_tree2_003.empty_image_offset = (0.0, 0.0)
ob_tree2_003.show_instancer_for_render = False
ob_tree2_003.instance_type = 'COLLECTION'
ob_tree2_003.lineart.crease_threshold = 0.0
ob_tree2_002.location = (-12.49, 5.111, -3.83)
ob_tree2_002.rotation_euler = (-0.221, -0.04638, 1.148)
ob_tree2_002.scale = (0.9485, 0.9485, 0.9485)
ob_tree2_002.empty_image_offset = (0.0, 0.0)
ob_tree2_002.show_instancer_for_render = False
ob_tree2_002.instance_type = 'COLLECTION'
ob_tree2_002.lineart.crease_threshold = 0.0
ob_tree2_001.location = (-5.762, 1.022, -1.779)
ob_tree2_001.rotation_euler = (0.03188, 0.02878, -0.006826)
ob_tree2_001.empty_image_offset = (0.0, 0.0)
ob_tree2_001.show_instancer_for_render = False
ob_tree2_001.instance_type = 'COLLECTION'
ob_tree2_001.lineart.crease_threshold = 0.0
ob_tree3_003.location = (31.19, -43.44, -10.51)
ob_tree3_003.rotation_euler = (-0.6284, 0.005705, -2.558)
ob_tree3_003.scale = (1.041, 1.041, 1.041)
ob_tree3_003.empty_image_offset = (0.0, 0.0)
ob_tree3_003.show_instancer_for_render = False
ob_tree3_003.instance_type = 'COLLECTION'
ob_tree3_003.lineart.crease_threshold = 0.0
ob_tree3_002.location = (29.65, -39.9, -8.802)
ob_tree3_002.rotation_euler = (0.009789, 0.1621, -0.7118)
ob_tree3_002.scale = (1.041, 1.041, 1.041)
ob_tree3_002.empty_image_offset = (0.0, 0.0)
ob_tree3_002.show_instancer_for_render = False
ob_tree3_002.instance_type = 'COLLECTION'
ob_tree3_002.lineart.crease_threshold = 0.0
ob_tree3_001.location = (24.58, -45.46, -9.916)
ob_tree3_001.rotation_euler = (0.119, -0.005321, -0.008675)
ob_tree3_001.scale = (1.222, 1.222, 1.222)
ob_tree3_001.empty_image_offset = (0.0, 0.0)
ob_tree3_001.show_instancer_for_render = False
ob_tree3_001.instance_type = 'COLLECTION'
ob_tree3_001.lineart.crease_threshold = 0.0
ob_boulder0.location = (-13.0, 0.0, 0.0)
ob_boulder0.lock_rotations_4d = False
ob_boulder0.empty_display_type = 'ARROWS'
ob_boulder0.lineart.crease_threshold = 0.0
ob_boulder1.location = (-9.0, 0.0, 0.0)
ob_boulder1.lineart.crease_threshold = 0.0
ob_bush0.location = (63.0, 0.0, 0.0)
ob_bush0.lineart.crease_threshold = 0.0
ob_bush1.location = (67.0, 0.0, 0.0)
ob_bush1.lineart.crease_threshold = 0.0
ob_hillock0.location = (9.0, 0.0, 0.0)
ob_hillock0.lineart.crease_threshold = 0.0
ob_hillock1.location = (23.0, 0.0, 0.0)
ob_hillock1.lineart.crease_threshold = 0.0
ob_hemi_001.location = (0.0, 0.0, 0.0)
ob_hemi_001.rotation_euler = (-2.687e-07, 3.142, 1.121e-14)
ob_hemi_001.lineart.crease_threshold = 0.0
ob_hemi.location = (0.0, 0.0, 0.0)
ob_hemi.lineart.crease_threshold = 0.0
ob_sun.location = (0.0, 0.0, 20.0)
ob_sun.rotation_euler = (7.593e-08, -0.7854, -0.5236)
ob_sun.lineart.crease_threshold = 0.0
ob_monolith0.location = (-6.0, 0.0, 0.0)
ob_monolith0.lineart.crease_threshold = 0.0
ob_monolith1.location = (-3.0, 0.0, 0.0)
ob_monolith1.lineart.crease_threshold = 0.0
ob_plane.location = (71.0, 0.0, 0.0)
ob_plane.lineart.crease_threshold = 0.0
ob_plane_001.parent = ob_plane
ob_plane_001.matrix_parent_inverse = Matrix(((1.0, 0.0, 0.0, -71.0), (0.0, 1.0, 0.0, -0.0), (0.0, 0.0, 1.0, -0.0), (0.0, 0.0, 0.0, 1.0)))
ob_plane_001.location = (75.0, 0.0, 0.0)
ob_plane_001.lineart.crease_threshold = 0.0
ob_tree0.location = (34.0, 0.0, 0.0)
ob_tree0.lineart.crease_threshold = 0.0
ob_tree1.location = (41.0, 0.0, 0.0)
ob_tree1.lineart.crease_threshold = 0.0
ob_tree2.location = (50.0, 0.0, 0.0)
ob_tree2.lineart.crease_threshold = 0.0
ob_tree3.location = (58.0, 0.0, 0.0)
ob_tree3.lineart.crease_threshold = 0.0
ob_boulder0_002.instance_collection = col_boulder0
ob_boulder0_001.instance_collection = col_boulder0
ob_boulder1_003.instance_collection = col_boulder1
ob_boulder1_002.instance_collection = col_boulder1
ob_boulder1_001.instance_collection = col_boulder1
ob_bush0_003.instance_collection = col_bush0
ob_bush0_002.instance_collection = col_bush0
ob_bush0_001.instance_collection = col_bush0
ob_bush1_002.instance_collection = col_bush1
ob_bush1_001.instance_collection = col_bush1
ob_hillock0_004.instance_collection = col_hillock0
ob_hillock0_003.instance_collection = col_hillock0
ob_hillock0_002.instance_collection = col_hillock0
ob_hillock0_001.instance_collection = col_hillock0
ob_hillock0_005.instance_collection = col_hillock0
ob_hillock1_004.instance_collection = col_hillock1
ob_hillock1_003.instance_collection = col_hillock1
ob_hillock1_002.instance_collection = col_hillock1
ob_hillock1_001.instance_collection = col_hillock1
ob_hillock1_005.instance_collection = col_hillock1
ob_lights.instance_collection = col_lights
ob_monolith0_001.instance_collection = col_monolith0
ob_monolith1_005.instance_collection = col_monolith1
ob_monolith1_004.instance_collection = col_monolith1
ob_monolith1_003.instance_collection = col_monolith1
ob_monolith1_002.instance_collection = col_monolith1
ob_monolith1_001.instance_collection = col_monolith1
ob_mushroom0_002.instance_collection = col_mushroom0
ob_mushroom0_001.instance_collection = col_mushroom0
ob_mushroom0.instance_collection = col_mushroom0
ob_mushroom1_002.instance_collection = col_mushroom1
ob_mushroom1_001.instance_collection = col_mushroom1
ob_mushroom1.instance_collection = col_mushroom1
ob_tree0_002.instance_collection = col_tree0
ob_tree0_001.instance_collection = col_tree0
ob_tree1_002.instance_collection = col_tree1
ob_tree1_001.instance_collection = col_tree1
ob_tree2_003.instance_collection = col_tree2
ob_tree2_002.instance_collection = col_tree2
ob_tree2_001.instance_collection = col_tree2
ob_tree3_003.instance_collection = col_tree3
ob_tree3_002.instance_collection = col_tree3
ob_tree3_001.instance_collection = col_tree3

# ---- collection membership
col_collection_1.objects.link(ob_boulder0_002)
col_collection_1.objects.link(ob_boulder0_001)
col_collection_1.objects.link(ob_boulder1_003)
col_collection_1.objects.link(ob_boulder1_002)
col_collection_1.objects.link(ob_boulder1_001)
col_collection_1.objects.link(ob_bush0_003)
col_collection_1.objects.link(ob_bush0_002)
col_collection_1.objects.link(ob_bush0_001)
col_collection_1.objects.link(ob_bush1_002)
col_collection_1.objects.link(ob_bush1_001)
col_collection_1.objects.link(ob_hillock0_004)
col_collection_1.objects.link(ob_hillock0_003)
col_collection_1.objects.link(ob_hillock0_002)
col_collection_1.objects.link(ob_hillock0_001)
col_collection_1.objects.link(ob_hillock0_005)
col_collection_1.objects.link(ob_hillock1_004)
col_collection_1.objects.link(ob_hillock1_003)
col_collection_1.objects.link(ob_hillock1_002)
col_collection_1.objects.link(ob_hillock1_001)
col_collection_1.objects.link(ob_hillock1_005)
col_collection_1.objects.link(ob_lights)
col_collection_1.objects.link(ob_monolith0_001)
col_collection_1.objects.link(ob_monolith1_005)
col_collection_1.objects.link(ob_monolith1_004)
col_collection_1.objects.link(ob_monolith1_003)
col_collection_1.objects.link(ob_monolith1_002)
col_collection_1.objects.link(ob_monolith1_001)
col_collection_1.objects.link(ob_mushroom0_002)
col_collection_1.objects.link(ob_mushroom0_001)
col_collection_1.objects.link(ob_mushroom0)
col_collection_1.objects.link(ob_mushroom1_002)
col_collection_1.objects.link(ob_mushroom1_001)
col_collection_1.objects.link(ob_mushroom1)
col_collection_1.objects.link(ob_tree0_002)
col_collection_1.objects.link(ob_tree0_001)
col_collection_1.objects.link(ob_tree1_002)
col_collection_1.objects.link(ob_tree1_001)
col_collection_1.objects.link(ob_tree2_003)
col_collection_1.objects.link(ob_tree2_002)
col_collection_1.objects.link(ob_tree2_001)
col_collection_1.objects.link(ob_tree3_003)
col_collection_1.objects.link(ob_tree3_002)
col_collection_1.objects.link(ob_tree3_001)
col_boulder0.objects.link(ob_boulder0)
col_boulder1.objects.link(ob_boulder1)
col_bush0.objects.link(ob_bush0)
col_bush1.objects.link(ob_bush1)
col_hillock0.objects.link(ob_hillock0)
col_hillock1.objects.link(ob_hillock1)
col_lights.objects.link(ob_hemi_001)
col_lights.objects.link(ob_hemi)
col_lights.objects.link(ob_sun)
col_monolith0.objects.link(ob_monolith0)
col_monolith1.objects.link(ob_monolith1)
col_mushroom0.objects.link(ob_plane)
col_mushroom1.objects.link(ob_plane_001)
col_tree0.objects.link(ob_tree0)
col_tree1.objects.link(ob_tree1)
col_tree2.objects.link(ob_tree2)
col_tree3.objects.link(ob_tree3)

# ---- scene / render settings (as saved in the file)
scene.frame_start = 1; scene.frame_end = 250; scene.frame_set(0)
scene.render.engine = 'BLENDER_EEVEE_NEXT'
scene.render.image_settings.color_mode = 'RGB'
scene.render.image_settings.compression = 0
scene.render.image_settings.exr_codec = 'NONE'
scene.render.resolution_x = 640
scene.render.resolution_y = 480
scene.render.dither_intensity = 0.0
scene.render.bake_margin = 2
scene.render.bake_bias = 0.0
scene.cycles.use_denoising = False
scene.cycles.samples = 10
scene.cycles.sampling_pattern = 'TABULATED_SOBOL'
scene.cycles.light_sampling_threshold = 0.0
scene.cycles.use_adaptive_sampling = False
scene.cycles.use_light_tree = False
scene.cycles.blur_glossy = 0.0
scene.cycles.volume_bounces = 1
scene.cycles.pixel_filter_type = 'GAUSSIAN'
scene.cycles.sample_clamp_indirect = 0.0
scene.view_settings.view_transform = 'Standard'
bpy.context.view_layer.update()

# ---- added for rendering (the .blend has no active camera): camera
cam_auto = bpy.data.cameras.new('AutoCamera')
cam_auto.lens = 50.0
cam_auto.sensor_width = 36.0
cam_auto.clip_end = 1000.0
ob_auto_camera = bpy.data.objects.new('AutoCamera', cam_auto)
scene.collection.objects.link(ob_auto_camera)
ob_auto_camera.location = (9.25225, -11.1027, 7.4018)
ob_auto_camera.rotation_euler = (1.09748, -7.21219e-08, 0.694738)
scene.camera = ob_auto_camera
bpy.context.view_layer.update()
